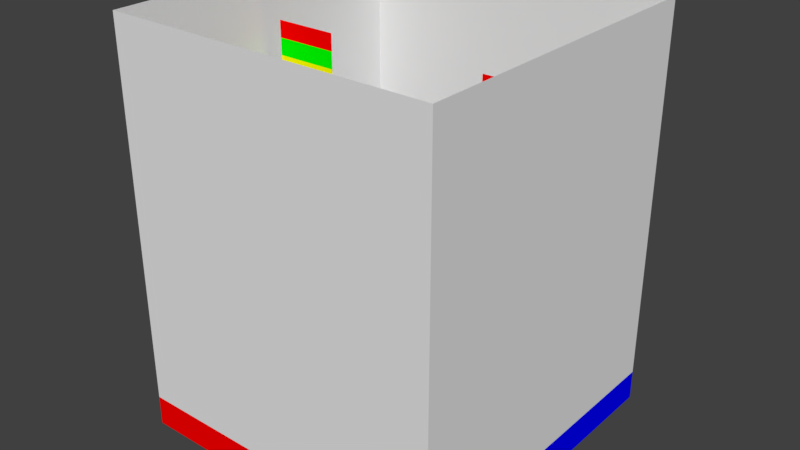# Source: OSRuth2_hud_01_parts.blend  (saved by Blender 2.79.0; exported with 4.5.12 LTS)
import bpy
from mathutils import Matrix  # noqa: F401  (used for matrix-valued properties, if any)

bpy.ops.wm.read_factory_settings(use_empty=True)
scene = bpy.context.scene
scene.name = 'Scene'

# ---- collections
col_collection_1 = bpy.data.collections.new('Collection 1'); scene.collection.children.link(col_collection_1)
col_collection_1.hide_render = True
col_collection_1.hide_viewport = True
col_collection_2 = bpy.data.collections.new('Collection 2'); scene.collection.children.link(col_collection_2)

# ---- images (referenced by path relative to the original .blend; pixels are not part of the script)
import os
ASSET_DIR = os.environ.get("B2B_ASSET_DIR", "")  # directory of the original .blend (textures are referenced by path, not embedded)
HERE = os.path.dirname(os.path.abspath(__file__))  # packed textures are extracted next to this script under _unpacked/

def load_image(name, relpath, width, height, colorspace="sRGB"):
    """Load a texture the original file referenced (path relative to the .blend, or extracted next to this script)."""
    p = next((c for c in (os.path.join(HERE, relpath), os.path.join(ASSET_DIR, relpath)) if relpath and os.path.exists(c)), "")
    if p:
        img = bpy.data.images.load(p, check_existing=True)
        img.name = name
    else:  # same state as the original file: an image datablock whose file is absent (Cycles renders it pink)
        img = bpy.data.images.new(name, width, height)
        img.source = "FILE"
        img.filepath = "//" + (relpath or name)
    img.colorspace_settings.name = colorspace
    return img
img_r2hud_skin_slot512_jpg = load_image('r2HUD_skin_slot512.jpg', 'r2HUD_skin_slot512.jpg', 1024, 1024, 'sRGB')
img_r2hud_skin_applier_front_512_jpg = load_image('r2HUD_skin_applier_front_512.jpg', 'r2HUD_skin_applier_front_512.jpg', 1024, 1024, 'sRGB')
img_r2hud_skin_applier_512back_jpg = load_image('r2HUD_skin_applier_512back.jpg', 'r2HUD_skin_applier_512back.jpg', 1024, 1024, 'sRGB')

# ---- materials (node trees are filled in below, after node groups)
mat_mat_slot = bpy.data.materials.new('mat_slot')
mat_mat_slot.alpha_threshold = 0.0
mat_mat_slot.roughness = 0.5
mat_mat_front = bpy.data.materials.new('mat_front')
mat_mat_front.alpha_threshold = 0.0
mat_mat_front.diffuse_color = (1.0, 1.0, 1.0, 1.0)
mat_mat_front.roughness = 0.5
mat_mat_front.line_color = (0.0, 0.0, 0.0, 1.0)
mat_mat_back = bpy.data.materials.new('mat_back')
mat_mat_back.alpha_threshold = 0.0
mat_mat_back.roughness = 0.5
mat_mat_f1 = bpy.data.materials.new('mat_f1')
mat_mat_f1.alpha_threshold = 0.0
mat_mat_f1.diffuse_color = (1.0, 0.0, 0.0, 1.0)
mat_mat_f1.roughness = 0.5
mat_mat_f2 = bpy.data.materials.new('mat_f2')
mat_mat_f2.alpha_threshold = 0.0
mat_mat_f2.diffuse_color = (0.0, 1.0, 0.0, 1.0)
mat_mat_f2.roughness = 0.5
mat_mat_f3 = bpy.data.materials.new('mat_f3')
mat_mat_f3.alpha_threshold = 0.0
mat_mat_f3.diffuse_color = (1.0, 1.0, 0.0, 1.0)
mat_mat_f3.roughness = 0.5
mat_mat_f4 = bpy.data.materials.new('mat_f4')
mat_mat_f4.alpha_threshold = 0.0
mat_mat_f4.diffuse_color = (0.0, 0.0, 1.0, 1.0)
mat_mat_f4.roughness = 0.5
mat_mat_f5 = bpy.data.materials.new('mat_f5')
mat_mat_f5.alpha_threshold = 0.0
mat_mat_f5.diffuse_color = (1.0, 0.5029, 0.0, 1.0)
mat_mat_f5.roughness = 0.5
mat_mat_f6 = bpy.data.materials.new('mat_f6')
mat_mat_f6.alpha_threshold = 0.0
mat_mat_f6.diffuse_color = (1.0, 0.0, 0.5029, 1.0)
mat_mat_f6.roughness = 0.5
mat_mat_f7 = bpy.data.materials.new('mat_f7')
mat_mat_f7.alpha_threshold = 0.0
mat_mat_f7.diffuse_color = (0.0, 1.0, 1.0, 1.0)
mat_mat_f7.roughness = 0.5
mat_mat_f8 = bpy.data.materials.new('mat_f8')
mat_mat_f8.alpha_threshold = 0.0
mat_mat_f8.diffuse_color = (0.2502, 0.0, 1.0, 1.0)
mat_mat_f8.roughness = 0.5

# ---- material node trees
mat_mat_slot.use_nodes = True; mat_mat_slot.node_tree.nodes.clear()
_N = mat_mat_slot.node_tree.nodes; _L = mat_mat_slot.node_tree.links
n0 = _N.new('ShaderNodeOutputMaterial'); n0.name = 'Material Output'; n0.location = (300, 300)
n1 = _N.new('ShaderNodeBsdfDiffuse'); n1.name = 'Diffuse BSDF'; n1.location = (10, 300)
n2 = _N.new('ShaderNodeTexImage'); n2.name = 'Image Texture'; n2.location = (-234, 360)
n2.width = 140
n2.image = img_r2hud_skin_slot512_jpg
_L.new(n1.outputs[0], n0.inputs[0])
n0.is_active_output = True
mat_mat_front.use_nodes = True; mat_mat_front.node_tree.nodes.clear()
_N = mat_mat_front.node_tree.nodes; _L = mat_mat_front.node_tree.links
n0 = _N.new('ShaderNodeOutputMaterial'); n0.name = 'Material Output'; n0.location = (300, 300)
n1 = _N.new('ShaderNodeBsdfDiffuse'); n1.name = 'Diffuse BSDF'; n1.location = (10, 300)
n1.inputs[0].default_value = (1.0, 1.0, 1.0, 1.0)
n2 = _N.new('ShaderNodeTexImage'); n2.name = 'Image Texture'; n2.location = (-234, 360)
n2.width = 140
n2.image = img_r2hud_skin_applier_front_512_jpg
_L.new(n1.outputs[0], n0.inputs[0])
n0.is_active_output = True
mat_mat_back.use_nodes = True; mat_mat_back.node_tree.nodes.clear()
_N = mat_mat_back.node_tree.nodes; _L = mat_mat_back.node_tree.links
n0 = _N.new('ShaderNodeOutputMaterial'); n0.name = 'Material Output'; n0.location = (300, 300)
n1 = _N.new('ShaderNodeBsdfDiffuse'); n1.name = 'Diffuse BSDF'; n1.location = (10, 300)
n2 = _N.new('ShaderNodeTexImage'); n2.name = 'Image Texture'; n2.location = (-234, 360)
n2.width = 140
n2.image = img_r2hud_skin_applier_512back_jpg
_L.new(n1.outputs[0], n0.inputs[0])
n0.is_active_output = True
mat_mat_f1.use_nodes = True; mat_mat_f1.node_tree.nodes.clear()
_N = mat_mat_f1.node_tree.nodes; _L = mat_mat_f1.node_tree.links
n0 = _N.new('ShaderNodeOutputMaterial'); n0.name = 'Material Output'; n0.location = (300, 300)
n1 = _N.new('ShaderNodeBsdfDiffuse'); n1.name = 'Diffuse BSDF'; n1.location = (10, 300)
n1.inputs[0].default_value = (1.0, 0.0, 0.0, 1.0)
_L.new(n1.outputs[0], n0.inputs[0])
n0.is_active_output = True
mat_mat_f2.use_nodes = True; mat_mat_f2.node_tree.nodes.clear()
_N = mat_mat_f2.node_tree.nodes; _L = mat_mat_f2.node_tree.links
n0 = _N.new('ShaderNodeOutputMaterial'); n0.name = 'Material Output'; n0.location = (300, 300)
n1 = _N.new('ShaderNodeBsdfDiffuse'); n1.name = 'Diffuse BSDF'; n1.location = (10, 300)
n1.inputs[0].default_value = (0.0, 1.0, 0.0, 1.0)
_L.new(n1.outputs[0], n0.inputs[0])
n0.is_active_output = True
mat_mat_f3.use_nodes = True; mat_mat_f3.node_tree.nodes.clear()
_N = mat_mat_f3.node_tree.nodes; _L = mat_mat_f3.node_tree.links
n0 = _N.new('ShaderNodeOutputMaterial'); n0.name = 'Material Output'; n0.location = (300, 300)
n1 = _N.new('ShaderNodeBsdfDiffuse'); n1.name = 'Diffuse BSDF'; n1.location = (10, 300)
n1.inputs[0].default_value = (1.0, 1.0, 0.0, 1.0)
_L.new(n1.outputs[0], n0.inputs[0])
n0.is_active_output = True
mat_mat_f4.use_nodes = True; mat_mat_f4.node_tree.nodes.clear()
_N = mat_mat_f4.node_tree.nodes; _L = mat_mat_f4.node_tree.links
n0 = _N.new('ShaderNodeOutputMaterial'); n0.name = 'Material Output'; n0.location = (300, 300)
n1 = _N.new('ShaderNodeBsdfDiffuse'); n1.name = 'Diffuse BSDF'; n1.location = (10, 300)
n1.inputs[0].default_value = (0.0, 0.0, 1.0, 1.0)
_L.new(n1.outputs[0], n0.inputs[0])
n0.is_active_output = True
mat_mat_f5.use_nodes = True; mat_mat_f5.node_tree.nodes.clear()
_N = mat_mat_f5.node_tree.nodes; _L = mat_mat_f5.node_tree.links
n0 = _N.new('ShaderNodeOutputMaterial'); n0.name = 'Material Output'; n0.location = (300, 300)
n1 = _N.new('ShaderNodeBsdfDiffuse'); n1.name = 'Diffuse BSDF'; n1.location = (10, 300)
n1.inputs[0].default_value = (1.0, 0.5, 0.0, 1.0)
_L.new(n1.outputs[0], n0.inputs[0])
n0.is_active_output = True
mat_mat_f6.use_nodes = True; mat_mat_f6.node_tree.nodes.clear()
_N = mat_mat_f6.node_tree.nodes; _L = mat_mat_f6.node_tree.links
n0 = _N.new('ShaderNodeOutputMaterial'); n0.name = 'Material Output'; n0.location = (300, 300)
n1 = _N.new('ShaderNodeBsdfDiffuse'); n1.name = 'Diffuse BSDF'; n1.location = (10, 300)
n1.inputs[0].default_value = (1.0, 0.0, 0.5, 1.0)
_L.new(n1.outputs[0], n0.inputs[0])
n0.is_active_output = True
mat_mat_f7.use_nodes = True; mat_mat_f7.node_tree.nodes.clear()
_N = mat_mat_f7.node_tree.nodes; _L = mat_mat_f7.node_tree.links
n0 = _N.new('ShaderNodeOutputMaterial'); n0.name = 'Material Output'; n0.location = (300, 300)
n1 = _N.new('ShaderNodeBsdfDiffuse'); n1.name = 'Diffuse BSDF'; n1.location = (10, 300)
n1.inputs[0].default_value = (1.657e-07, 1.0, 1.0, 1.0)
_L.new(n1.outputs[0], n0.inputs[0])
n0.is_active_output = True
mat_mat_f8.use_nodes = True; mat_mat_f8.node_tree.nodes.clear()
_N = mat_mat_f8.node_tree.nodes; _L = mat_mat_f8.node_tree.links
n0 = _N.new('ShaderNodeOutputMaterial'); n0.name = 'Material Output'; n0.location = (300, 300)
n1 = _N.new('ShaderNodeBsdfDiffuse'); n1.name = 'Diffuse BSDF'; n1.location = (10, 300)
n1.inputs[0].default_value = (0.25, 0.0, 1.0, 1.0)
_L.new(n1.outputs[0], n0.inputs[0])
n0.is_active_output = True

# ---- world
world_world = bpy.data.worlds.new('World'); scene.world = world_world
world_world.color = (0.05088, 0.05088, 0.05088)
world_world.use_sun_shadow = False
world_world.sun_shadow_jitter_overblur = 0.0
world_world.cycles.sampling_method = 'MANUAL'

# ---- meshes
me_cube_063 = bpy.data.meshes.new('Cube.063')
me_cube_063.from_pydata([(0.001332, -0.305, 0.1314), (0.001332, -0.305, 0.3691), (0.001332, -0.5659, 0.1314), (0.001332, -0.5659, 0.3691)], [], [(1, 0, 2, 3)])
_uv = me_cube_063.uv_layers.new(name='UVMap')
_uv.uv.foreach_set('vector', [0.0, 0.0, 1.0, 0.0, 1.0, 1.0, 0.0, 1.0])
me_cube_063.materials.append(mat_mat_slot)
me_cube_063.use_remesh_preserve_volume = False
me_cube_063.use_remesh_preserve_attributes = False
me_cube_063.use_mirror_vertex_groups = False
me_cube_063.update()
me_cube_062 = bpy.data.meshes.new('Cube.062')
me_cube_062.from_pydata([(0.001332, -0.04415, 0.1314), (0.001332, -0.04415, 0.3691), (0.001332, -0.305, 0.1314), (0.001332, -0.305, 0.3691)], [], [(1, 0, 2, 3)])
_uv = me_cube_062.uv_layers.new(name='UVMap')
_uv.uv.foreach_set('vector', [0.0, 0.0, 1.0, 0.0, 1.0, 1.0, 0.0, 1.0])
me_cube_062.materials.append(mat_mat_slot)
me_cube_062.use_remesh_preserve_volume = False
me_cube_062.use_remesh_preserve_attributes = False
me_cube_062.use_mirror_vertex_groups = False
me_cube_062.update()
me_cube_061 = bpy.data.meshes.new('Cube.061')
me_cube_061.from_pydata([(0.001332, -0.5659, 0.3691), (0.001332, -0.5659, 0.6068), (0.001332, -0.8268, 0.3691), (0.001332, -0.8268, 0.6068)], [], [(1, 0, 2, 3)])
_uv = me_cube_061.uv_layers.new(name='UVMap')
_uv.uv.foreach_set('vector', [0.0, 0.0, 1.0, 0.0, 1.0, 1.0, 0.0, 1.0])
me_cube_061.materials.append(mat_mat_slot)
me_cube_061.use_remesh_preserve_volume = False
me_cube_061.use_remesh_preserve_attributes = False
me_cube_061.use_mirror_vertex_groups = False
me_cube_061.update()
me_cube_060 = bpy.data.meshes.new('Cube.060')
me_cube_060.from_pydata([(0.001332, -0.305, 0.3691), (0.001332, -0.305, 0.6068), (0.001332, -0.5659, 0.3691), (0.001332, -0.5659, 0.6068)], [], [(1, 0, 2, 3)])
_uv = me_cube_060.uv_layers.new(name='UVMap')
_uv.uv.foreach_set('vector', [0.0, 0.0, 1.0, 0.0, 1.0, 1.0, 0.0, 1.0])
me_cube_060.materials.append(mat_mat_slot)
me_cube_060.use_remesh_preserve_volume = False
me_cube_060.use_remesh_preserve_attributes = False
me_cube_060.use_mirror_vertex_groups = False
me_cube_060.update()
me_cube_059 = bpy.data.meshes.new('Cube.059')
me_cube_059.from_pydata([(0.001332, -0.04415, 0.3691), (0.001332, -0.04415, 0.6068), (0.001332, -0.305, 0.3691), (0.001332, -0.305, 0.6068)], [], [(1, 0, 2, 3)])
_uv = me_cube_059.uv_layers.new(name='UVMap')
_uv.uv.foreach_set('vector', [0.0, 0.0, 1.0, 0.0, 1.0, 1.0, 0.0, 1.0])
me_cube_059.materials.append(mat_mat_slot)
me_cube_059.use_remesh_preserve_volume = False
me_cube_059.use_remesh_preserve_attributes = False
me_cube_059.use_mirror_vertex_groups = False
me_cube_059.update()
me_cube_058 = bpy.data.meshes.new('Cube.058')
me_cube_058.from_pydata([(0.001332, -0.5659, 0.6068), (0.001332, -0.5659, 0.8445), (0.001332, -0.8268, 0.6068), (0.001332, -0.8268, 0.8445)], [], [(1, 0, 2, 3)])
_uv = me_cube_058.uv_layers.new(name='UVMap')
_uv.uv.foreach_set('vector', [0.0, 0.0, 1.0, 0.0, 1.0, 1.0, 0.0, 1.0])
me_cube_058.materials.append(mat_mat_slot)
me_cube_058.use_remesh_preserve_volume = False
me_cube_058.use_remesh_preserve_attributes = False
me_cube_058.use_mirror_vertex_groups = False
me_cube_058.update()
me_cube_057 = bpy.data.meshes.new('Cube.057')
me_cube_057.from_pydata([(0.001332, -0.305, 0.6068), (0.001332, -0.305, 0.8445), (0.001332, -0.5659, 0.6068), (0.001332, -0.5659, 0.8445)], [], [(1, 0, 2, 3)])
_uv = me_cube_057.uv_layers.new(name='UVMap')
_uv.uv.foreach_set('vector', [0.0, 0.0, 1.0, 0.0, 1.0, 1.0, 0.0, 1.0])
me_cube_057.materials.append(mat_mat_slot)
me_cube_057.use_remesh_preserve_volume = False
me_cube_057.use_remesh_preserve_attributes = False
me_cube_057.use_mirror_vertex_groups = False
me_cube_057.update()
me_cube_056 = bpy.data.meshes.new('Cube.056')
me_cube_056.from_pydata([(0.001332, -0.04415, 0.6068), (0.001332, -0.04415, 0.8445), (0.001332, -0.305, 0.6068), (0.001332, -0.305, 0.8445)], [], [(1, 0, 2, 3)])
_uv = me_cube_056.uv_layers.new(name='UVMap')
_uv.uv.foreach_set('vector', [0.0, 0.0, 1.0, 0.0, 1.0, 1.0, 0.0, 1.0])
me_cube_056.materials.append(mat_mat_slot)
me_cube_056.use_remesh_preserve_volume = False
me_cube_056.use_remesh_preserve_attributes = False
me_cube_056.use_mirror_vertex_groups = False
me_cube_056.update()
me_cube_055 = bpy.data.meshes.new('Cube.055')
me_cube_055.from_pydata([(0.001332, -0.5659, 0.8445), (0.001332, -0.5659, 1.082), (0.001332, -0.8268, 0.8445), (0.001332, -0.8268, 1.082)], [], [(1, 0, 2, 3)])
_uv = me_cube_055.uv_layers.new(name='UVMap')
_uv.uv.foreach_set('vector', [0.0, 0.0, 1.0, 0.0, 1.0, 1.0, 0.0, 1.0])
me_cube_055.materials.append(mat_mat_slot)
me_cube_055.use_remesh_preserve_volume = False
me_cube_055.use_remesh_preserve_attributes = False
me_cube_055.use_mirror_vertex_groups = False
me_cube_055.update()
me_cube_054 = bpy.data.meshes.new('Cube.054')
me_cube_054.from_pydata([(0.001332, -0.305, 0.8445), (0.001332, -0.305, 1.082), (0.001332, -0.5659, 0.8445), (0.001332, -0.5659, 1.082)], [], [(1, 0, 2, 3)])
_uv = me_cube_054.uv_layers.new(name='UVMap')
_uv.uv.foreach_set('vector', [0.0, 0.0, 1.0, 0.0, 1.0, 1.0, 0.0, 1.0])
me_cube_054.materials.append(mat_mat_slot)
me_cube_054.use_remesh_preserve_volume = False
me_cube_054.use_remesh_preserve_attributes = False
me_cube_054.use_mirror_vertex_groups = False
me_cube_054.update()
me_cube_053 = bpy.data.meshes.new('Cube.053')
me_cube_053.from_pydata([(0.001332, -0.04415, 0.8445), (0.001332, -0.04415, 1.082), (0.001332, -0.305, 0.8445), (0.001332, -0.305, 1.082)], [], [(1, 0, 2, 3)])
_uv = me_cube_053.uv_layers.new(name='UVMap')
_uv.uv.foreach_set('vector', [0.0, 0.0, 1.0, 0.0, 1.0, 1.0, 0.0, 1.0])
me_cube_053.materials.append(mat_mat_slot)
me_cube_053.use_remesh_preserve_volume = False
me_cube_053.use_remesh_preserve_attributes = False
me_cube_053.use_mirror_vertex_groups = False
me_cube_053.update()
me_cube_052 = bpy.data.meshes.new('Cube.052')
me_cube_052.from_pydata([(0.001332, 0.3037, 0.1314), (0.001332, 0.3037, 0.3691), (0.001332, 0.04281, 0.1314), (0.001332, 0.04281, 0.3691)], [], [(1, 0, 2, 3)])
_uv = me_cube_052.uv_layers.new(name='UVMap')
_uv.uv.foreach_set('vector', [0.0, 0.0, 1.0, 0.0, 1.0, 1.0, 0.0, 1.0])
me_cube_052.materials.append(mat_mat_slot)
me_cube_052.use_remesh_preserve_volume = False
me_cube_052.use_remesh_preserve_attributes = False
me_cube_052.use_mirror_vertex_groups = False
me_cube_052.update()
me_cube_051 = bpy.data.meshes.new('Cube.051')
me_cube_051.from_pydata([(0.001332, 0.5645, 0.1314), (0.001332, 0.5645, 0.3691), (0.001332, 0.3037, 0.1314), (0.001332, 0.3037, 0.3691)], [], [(1, 0, 2, 3)])
_uv = me_cube_051.uv_layers.new(name='UVMap')
_uv.uv.foreach_set('vector', [0.0, 0.0, 1.0, 0.0, 1.0, 1.0, 0.0, 1.0])
me_cube_051.materials.append(mat_mat_slot)
me_cube_051.use_remesh_preserve_volume = False
me_cube_051.use_remesh_preserve_attributes = False
me_cube_051.use_mirror_vertex_groups = False
me_cube_051.update()
me_cube_050 = bpy.data.meshes.new('Cube.050')
me_cube_050.from_pydata([(0.001332, 0.8254, 0.1314), (0.001332, 0.8254, 0.3691), (0.001332, 0.5645, 0.1314), (0.001332, 0.5645, 0.3691)], [], [(1, 0, 2, 3)])
_uv = me_cube_050.uv_layers.new(name='UVMap')
_uv.uv.foreach_set('vector', [0.0, 0.0, 1.0, 0.0, 1.0, 1.0, 0.0, 1.0])
me_cube_050.materials.append(mat_mat_slot)
me_cube_050.use_remesh_preserve_volume = False
me_cube_050.use_remesh_preserve_attributes = False
me_cube_050.use_mirror_vertex_groups = False
me_cube_050.update()
me_cube_049 = bpy.data.meshes.new('Cube.049')
me_cube_049.from_pydata([(0.001332, 0.3037, 0.3691), (0.001332, 0.3037, 0.6068), (0.001332, 0.04281, 0.3691), (0.001332, 0.04281, 0.6068)], [], [(1, 0, 2, 3)])
_uv = me_cube_049.uv_layers.new(name='UVMap')
_uv.uv.foreach_set('vector', [0.0, 0.0, 1.0, 0.0, 1.0, 1.0, 0.0, 1.0])
me_cube_049.materials.append(mat_mat_slot)
me_cube_049.use_remesh_preserve_volume = False
me_cube_049.use_remesh_preserve_attributes = False
me_cube_049.use_mirror_vertex_groups = False
me_cube_049.update()
me_cube_048 = bpy.data.meshes.new('Cube.048')
me_cube_048.from_pydata([(0.001332, 0.5645, 0.3691), (0.001332, 0.5645, 0.6068), (0.001332, 0.3037, 0.3691), (0.001332, 0.3037, 0.6068)], [], [(1, 0, 2, 3)])
_uv = me_cube_048.uv_layers.new(name='UVMap')
_uv.uv.foreach_set('vector', [0.0, 0.0, 1.0, 0.0, 1.0, 1.0, 0.0, 1.0])
me_cube_048.materials.append(mat_mat_slot)
me_cube_048.use_remesh_preserve_volume = False
me_cube_048.use_remesh_preserve_attributes = False
me_cube_048.use_mirror_vertex_groups = False
me_cube_048.update()
me_cube_047 = bpy.data.meshes.new('Cube.047')
me_cube_047.from_pydata([(0.001332, 0.8254, 0.3691), (0.001332, 0.8254, 0.6068), (0.001332, 0.5645, 0.3691), (0.001332, 0.5645, 0.6068)], [], [(1, 0, 2, 3)])
_uv = me_cube_047.uv_layers.new(name='UVMap')
_uv.uv.foreach_set('vector', [0.0, 0.0, 1.0, 0.0, 1.0, 1.0, 0.0, 1.0])
me_cube_047.materials.append(mat_mat_slot)
me_cube_047.use_remesh_preserve_volume = False
me_cube_047.use_remesh_preserve_attributes = False
me_cube_047.use_mirror_vertex_groups = False
me_cube_047.update()
me_cube_046 = bpy.data.meshes.new('Cube.046')
me_cube_046.from_pydata([(0.001332, 0.3037, 0.6068), (0.001332, 0.3037, 0.8445), (0.001332, 0.04281, 0.6068), (0.001332, 0.04281, 0.8445)], [], [(1, 0, 2, 3)])
_uv = me_cube_046.uv_layers.new(name='UVMap')
_uv.uv.foreach_set('vector', [0.0, 0.0, 1.0, 0.0, 1.0, 1.0, 0.0, 1.0])
me_cube_046.materials.append(mat_mat_slot)
me_cube_046.use_remesh_preserve_volume = False
me_cube_046.use_remesh_preserve_attributes = False
me_cube_046.use_mirror_vertex_groups = False
me_cube_046.update()
me_cube_045 = bpy.data.meshes.new('Cube.045')
me_cube_045.from_pydata([(0.001332, 0.5645, 0.6068), (0.001332, 0.5645, 0.8445), (0.001332, 0.3037, 0.6068), (0.001332, 0.3037, 0.8445)], [], [(1, 0, 2, 3)])
_uv = me_cube_045.uv_layers.new(name='UVMap')
_uv.uv.foreach_set('vector', [0.0, 0.0, 1.0, 0.0, 1.0, 1.0, 0.0, 1.0])
me_cube_045.materials.append(mat_mat_slot)
me_cube_045.use_remesh_preserve_volume = False
me_cube_045.use_remesh_preserve_attributes = False
me_cube_045.use_mirror_vertex_groups = False
me_cube_045.update()
me_cube_044 = bpy.data.meshes.new('Cube.044')
me_cube_044.from_pydata([(0.001332, 0.8254, 0.6068), (0.001333, 0.8254, 0.8445), (0.001332, 0.5645, 0.6068), (0.001332, 0.5645, 0.8445)], [], [(1, 0, 2, 3)])
_uv = me_cube_044.uv_layers.new(name='UVMap')
_uv.uv.foreach_set('vector', [0.0, 0.0, 1.0, 0.0, 1.0, 1.0, 0.0, 1.0])
me_cube_044.materials.append(mat_mat_slot)
me_cube_044.use_remesh_preserve_volume = False
me_cube_044.use_remesh_preserve_attributes = False
me_cube_044.use_mirror_vertex_groups = False
me_cube_044.update()
me_cube_043 = bpy.data.meshes.new('Cube.043')
me_cube_043.from_pydata([(0.001332, 0.3037, 0.8445), (0.001332, 0.3037, 1.082), (0.001332, 0.04281, 0.8445), (0.001332, 0.04281, 1.082)], [], [(1, 0, 2, 3)])
_uv = me_cube_043.uv_layers.new(name='UVMap')
_uv.uv.foreach_set('vector', [0.0, 0.0, 1.0, 0.0, 1.0, 1.0, 0.0, 1.0])
me_cube_043.materials.append(mat_mat_slot)
me_cube_043.use_remesh_preserve_volume = False
me_cube_043.use_remesh_preserve_attributes = False
me_cube_043.use_mirror_vertex_groups = False
me_cube_043.update()
me_cube_042 = bpy.data.meshes.new('Cube.042')
me_cube_042.from_pydata([(0.001332, 0.5645, 0.8445), (0.001332, 0.5645, 1.082), (0.001332, 0.3037, 0.8445), (0.001332, 0.3037, 1.082)], [], [(1, 0, 2, 3)])
_uv = me_cube_042.uv_layers.new(name='UVMap')
_uv.uv.foreach_set('vector', [0.0, 0.0, 1.0, 0.0, 1.0, 1.0, 0.0, 1.0])
me_cube_042.materials.append(mat_mat_slot)
me_cube_042.use_remesh_preserve_volume = False
me_cube_042.use_remesh_preserve_attributes = False
me_cube_042.use_mirror_vertex_groups = False
me_cube_042.update()
me_cube_041 = bpy.data.meshes.new('Cube.041')
me_cube_041.from_pydata([(0.001333, 0.8254, 0.8445), (0.001333, 0.8254, 1.082), (0.001332, 0.5645, 0.8445), (0.001332, 0.5645, 1.082)], [], [(1, 0, 2, 3)])
_uv = me_cube_041.uv_layers.new(name='UVMap')
_uv.uv.foreach_set('vector', [0.0, 0.0, 1.0, 0.0, 1.0, 1.0, 0.0, 1.0])
me_cube_041.materials.append(mat_mat_slot)
me_cube_041.use_remesh_preserve_volume = False
me_cube_041.use_remesh_preserve_attributes = False
me_cube_041.use_mirror_vertex_groups = False
me_cube_041.update()
me_cube_040 = bpy.data.meshes.new('Cube.040')
me_cube_040.from_pydata([(0.001332, -0.5659, 0.1314), (0.001332, -0.5659, 0.3691), (0.001332, -0.8268, 0.1314), (0.001332, -0.8268, 0.3691)], [], [(1, 0, 2, 3)])
_uv = me_cube_040.uv_layers.new(name='UVMap')
_uv.uv.foreach_set('vector', [0.0, 0.0, 1.0, 0.0, 1.0, 1.0, 0.0, 1.0])
me_cube_040.materials.append(mat_mat_slot)
me_cube_040.use_remesh_preserve_volume = False
me_cube_040.use_remesh_preserve_attributes = False
me_cube_040.use_mirror_vertex_groups = False
me_cube_040.update()
me_cube_011 = bpy.data.meshes.new('Cube.011')
me_cube_011.from_pydata([(0.001332, -1.001, 0.01254), (0.001332, 0.9993, 0.01254), (0.04416, 0.9993, 0.01254), (0.04416, -1.001, 0.01254), (0.001331, -1.001, 1.379), (0.001333, 0.9993, 1.379), (0.04416, 0.9993, 1.379), (0.04416, -1.001, 1.379), (0.001332, -0.9137, 0.01254), (0.001332, -0.8268, 0.01254), (0.001332, -0.7398, 0.01254), (0.001332, -0.6528, 0.01254), (0.001332, -0.5659, 0.01254), (0.001332, -0.4789, 0.01254), (0.001332, -0.392, 0.01254), (0.001332, -0.305, 0.01254), (0.001332, -0.2181, 0.01254), (0.001332, -0.1311, 0.01254), (0.001332, -0.04415, 0.01254), (0.001332, 0.04281, 0.01254), (0.001332, 0.1298, 0.01254), (0.001332, 0.2167, 0.01254), (0.001332, 0.3037, 0.01254), (0.001332, 0.3906, 0.01254), (0.001332, 0.4776, 0.01254), (0.001332, 0.5645, 0.01254), (0.001332, 0.6515, 0.01254), (0.001332, 0.7385, 0.01254), (0.001332, 0.8254, 0.01254), (0.001332, 0.9124, 0.01254), (0.001332, -1.001, 0.07196), (0.001332, -1.001, 0.1314), (0.001332, -1.001, 0.1908), (0.001332, -1.001, 0.2502), (0.001332, -1.001, 0.3097), (0.001332, -1.001, 0.3691), (0.001332, -1.001, 0.4285), (0.001332, -1.001, 0.4879), (0.001332, -1.001, 0.5473), (0.001332, -1.001, 0.6068), (0.001332, -1.001, 0.6662), (0.001332, -1.001, 0.7256), (0.001332, -1.001, 0.785), (0.001332, -1.001, 0.8445), (0.001332, -1.001, 0.9039), (0.001332, -1.001, 0.9633), (0.001332, -1.001, 1.023), (0.001332, -1.001, 1.082), (0.001331, -1.001, 1.142), (0.001331, -1.001, 1.201), (0.001331, -1.001, 1.26), (0.001331, -1.001, 1.32), (0.001332, 0.9993, 0.07196), (0.001332, 0.9993, 0.1314), (0.001332, 0.9993, 0.1908), (0.001332, 0.9993, 0.2502), (0.001332, 0.9993, 0.3097), (0.001332, 0.9993, 0.3691), (0.001332, 0.9993, 0.4285), (0.001332, 0.9993, 0.4879), (0.001332, 0.9993, 0.5473), (0.001332, 0.9993, 0.6068), (0.001333, 0.9993, 0.6662), (0.001333, 0.9993, 0.7256), (0.001333, 0.9993, 0.785), (0.001333, 0.9993, 0.8445), (0.001333, 0.9993, 0.9039), (0.001333, 0.9993, 0.9633), (0.001333, 0.9993, 1.023), (0.001333, 0.9993, 1.082), (0.001333, 0.9993, 1.142), (0.001333, 0.9993, 1.201), (0.001333, 0.9993, 1.26), (0.001333, 0.9993, 1.32), (0.001331, -0.9137, 1.379), (0.001332, -0.8268, 1.379), (0.001332, -0.7398, 1.379), (0.001332, -0.6528, 1.379), (0.001332, -0.5659, 1.379), (0.001332, -0.4789, 1.379), (0.001332, -0.392, 1.379), (0.001332, -0.305, 1.379), (0.001332, -0.2181, 1.379), (0.001332, -0.1311, 1.379), (0.001332, -0.04415, 1.379), (0.001332, 0.04281, 1.379), (0.001332, 0.1298, 1.379), (0.001332, 0.2167, 1.379), (0.001332, 0.3037, 1.379), (0.001332, 0.3906, 1.379), (0.001332, 0.4776, 1.379), (0.001333, 0.5645, 1.379), (0.001333, 0.6515, 1.379), (0.001333, 0.7385, 1.379), (0.001333, 0.8254, 1.379), (0.001333, 0.9124, 1.379), (0.001332, 0.9124, 0.07196), (0.001332, 0.9124, 0.1314), (0.001332, 0.9124, 0.1908), (0.001332, 0.9124, 0.2502), (0.001332, 0.9124, 0.3097), (0.001332, 0.9124, 0.3691), (0.001332, 0.9124, 0.4285), (0.001332, 0.9124, 0.4879), (0.001332, 0.9124, 0.5473), (0.001332, 0.9124, 0.6068), (0.001332, 0.9124, 0.6662), (0.001332, 0.9124, 0.7256), (0.001333, 0.9124, 0.785), (0.001333, 0.9124, 0.8445), (0.001333, 0.9124, 0.9039), (0.001333, 0.9124, 0.9633), (0.001333, 0.9124, 1.023), (0.001333, 0.9124, 1.082), (0.001333, 0.9124, 1.142), (0.001333, 0.9124, 1.201), (0.001333, 0.9124, 1.26), (0.001333, 0.9124, 1.32), (0.001332, 0.8254, 0.07196), (0.001332, 0.8254, 0.1314), (0.001332, 0.8254, 0.1908), (0.001332, 0.8254, 0.2502), (0.001332, 0.8254, 0.3097), (0.001332, 0.8254, 0.3691), (0.001332, 0.8254, 0.4285), (0.001332, 0.8254, 0.4879), (0.001332, 0.8254, 0.5473), (0.001332, 0.8254, 0.6068), (0.001332, 0.8254, 0.6662), (0.001332, 0.8254, 0.7256), (0.001332, 0.8254, 0.785), (0.001333, 0.8254, 0.8445), (0.001333, 0.8254, 0.9039), (0.001333, 0.8254, 0.9633), (0.001333, 0.8254, 1.023), (0.001333, 0.8254, 1.082), (0.001333, 0.8254, 1.142), (0.001333, 0.8254, 1.201), (0.001333, 0.8254, 1.26), (0.001333, 0.8254, 1.32), (0.001332, 0.7385, 0.07196), (0.001332, 0.7385, 0.1314), (0.001333, 0.7385, 1.082), (0.001333, 0.7385, 1.142), (0.001333, 0.7385, 1.201), (0.001333, 0.7385, 1.26), (0.001333, 0.7385, 1.32), (0.001332, 0.6515, 0.07196), (0.001332, 0.6515, 0.1314), (0.001333, 0.6515, 1.082), (0.001333, 0.6515, 1.142), (0.001333, 0.6515, 1.201), (0.001333, 0.6515, 1.26), (0.001333, 0.6515, 1.32), (0.001332, 0.5645, 0.07196), (0.001332, 0.5645, 0.1314), (0.001332, 0.5645, 1.082), (0.001332, 0.5645, 1.142), (0.001332, 0.5645, 1.201), (0.001333, 0.5645, 1.26), (0.001333, 0.5645, 1.32), (0.001332, 0.4776, 0.07196), (0.001332, 0.4776, 0.1314), (0.001332, 0.4776, 1.082), (0.001332, 0.4776, 1.142), (0.001332, 0.4776, 1.201), (0.001332, 0.4776, 1.26), (0.001332, 0.4776, 1.32), (0.001332, 0.3906, 0.07196), (0.001332, 0.3906, 0.1314), (0.001332, 0.3906, 1.082), (0.001332, 0.3906, 1.142), (0.001332, 0.3906, 1.201), (0.001332, 0.3906, 1.26), (0.001332, 0.3906, 1.32), (0.001332, 0.3037, 0.07196), (0.001332, 0.3037, 0.1314), (0.001332, 0.3037, 1.082), (0.001332, 0.3037, 1.142), (0.001332, 0.3037, 1.201), (0.001332, 0.3037, 1.26), (0.001332, 0.3037, 1.32), (0.001332, 0.2167, 0.07196), (0.001332, 0.2167, 0.1314), (0.001332, 0.2167, 1.082), (0.001332, 0.2167, 1.142), (0.001332, 0.2167, 1.201), (0.001332, 0.2167, 1.26), (0.001332, 0.2167, 1.32), (0.001332, 0.1298, 0.07196), (0.001332, 0.1298, 0.1314), (0.001332, 0.1298, 1.082), (0.001332, 0.1298, 1.142), (0.001332, 0.1298, 1.201), (0.001332, 0.1298, 1.26), (0.001332, 0.1298, 1.32), (0.001332, 0.04281, 0.07196), (0.001332, 0.04281, 0.1314), (0.001332, 0.04281, 0.1908), (0.001332, 0.04281, 0.2502), (0.001332, 0.04281, 0.3097), (0.001332, 0.04281, 0.3691), (0.001332, 0.04281, 0.4285), (0.001332, 0.04281, 0.4879), (0.001332, 0.04281, 0.5473), (0.001332, 0.04281, 0.6068), (0.001332, 0.04281, 0.6662), (0.001332, 0.04281, 0.7256), (0.001332, 0.04281, 0.785), (0.001332, 0.04281, 0.8445), (0.001332, 0.04281, 0.9039), (0.001332, 0.04281, 0.9633), (0.001332, 0.04281, 1.023), (0.001332, 0.04281, 1.082), (0.001332, 0.04281, 1.142), (0.001332, 0.04281, 1.201), (0.001332, 0.04281, 1.26), (0.001332, 0.04281, 1.32), (0.001332, -0.04415, 0.07196), (0.001332, -0.04415, 0.1314), (0.001332, -0.04415, 0.1908), (0.001332, -0.04415, 0.2502), (0.001332, -0.04415, 0.3097), (0.001332, -0.04415, 0.3691), (0.001332, -0.04415, 0.4285), (0.001332, -0.04415, 0.4879), (0.001332, -0.04415, 0.5473), (0.001332, -0.04415, 0.6068), (0.001332, -0.04415, 0.6662), (0.001332, -0.04415, 0.7256), (0.001332, -0.04415, 0.785), (0.001332, -0.04415, 0.8445), (0.001332, -0.04415, 0.9039), (0.001332, -0.04415, 0.9633), (0.001332, -0.04415, 1.023), (0.001332, -0.04415, 1.082), (0.001332, -0.04415, 1.142), (0.001332, -0.04415, 1.201), (0.001332, -0.04415, 1.26), (0.001332, -0.04415, 1.32), (0.001332, -0.1311, 0.07196), (0.001332, -0.1311, 0.1314), (0.001332, -0.1311, 1.082), (0.001332, -0.1311, 1.142), (0.001332, -0.1311, 1.201), (0.001332, -0.1311, 1.26), (0.001332, -0.1311, 1.32), (0.001332, -0.2181, 0.07196), (0.001332, -0.2181, 0.1314), (0.001332, -0.2181, 1.082), (0.001332, -0.2181, 1.142), (0.001332, -0.2181, 1.201), (0.001332, -0.2181, 1.26), (0.001332, -0.2181, 1.32), (0.001332, -0.305, 0.07196), (0.001332, -0.305, 0.1314), (0.001332, -0.305, 1.082), (0.001332, -0.305, 1.142), (0.001332, -0.305, 1.201), (0.001332, -0.305, 1.26), (0.001332, -0.305, 1.32), (0.001332, -0.392, 0.07196), (0.001332, -0.392, 0.1314), (0.001332, -0.392, 1.082), (0.001332, -0.392, 1.142), (0.001332, -0.392, 1.201), (0.001332, -0.392, 1.26), (0.001332, -0.392, 1.32), (0.001332, -0.4789, 0.07196), (0.001332, -0.4789, 0.1314), (0.001332, -0.4789, 1.082), (0.001332, -0.4789, 1.142), (0.001332, -0.4789, 1.201), (0.001332, -0.4789, 1.26), (0.001332, -0.4789, 1.32), (0.001332, -0.5659, 0.07196), (0.001332, -0.5659, 0.1314), (0.001332, -0.5659, 1.082), (0.001332, -0.5659, 1.142), (0.001332, -0.5659, 1.201), (0.001332, -0.5659, 1.26), (0.001332, -0.5659, 1.32), (0.001332, -0.6528, 0.07196), (0.001332, -0.6528, 0.1314), (0.001332, -0.6528, 1.082), (0.001332, -0.6528, 1.142), (0.001332, -0.6528, 1.201), (0.001332, -0.6528, 1.26), (0.001332, -0.6528, 1.32), (0.001332, -0.7398, 0.07196), (0.001332, -0.7398, 0.1314), (0.001332, -0.7398, 1.082), (0.001332, -0.7398, 1.142), (0.001332, -0.7398, 1.201), (0.001332, -0.7398, 1.26), (0.001332, -0.7398, 1.32), (0.001332, -0.8268, 0.07196), (0.001332, -0.8268, 0.1314), (0.001332, -0.8268, 0.1908), (0.001332, -0.8268, 0.2502), (0.001332, -0.8268, 0.3097), (0.001332, -0.8268, 0.3691), (0.001332, -0.8268, 0.4285), (0.001332, -0.8268, 0.4879), (0.001332, -0.8268, 0.5473), (0.001332, -0.8268, 0.6068), (0.001332, -0.8268, 0.6662), (0.001332, -0.8268, 0.7256), (0.001332, -0.8268, 0.785), (0.001332, -0.8268, 0.8445), (0.001332, -0.8268, 0.9039), (0.001332, -0.8268, 0.9633), (0.001332, -0.8268, 1.023), (0.001332, -0.8268, 1.082), (0.001332, -0.8268, 1.142), (0.001332, -0.8268, 1.201), (0.001332, -0.8268, 1.26), (0.001332, -0.8268, 1.32), (0.001332, -0.9137, 0.07196), (0.001332, -0.9137, 0.1314), (0.001332, -0.9137, 0.1908), (0.001332, -0.9137, 0.2502), (0.001332, -0.9137, 0.3097), (0.001332, -0.9137, 0.3691), (0.001332, -0.9137, 0.4285), (0.001332, -0.9137, 0.4879), (0.001332, -0.9137, 0.5473), (0.001332, -0.9137, 0.6068), (0.001332, -0.9137, 0.6662), (0.001332, -0.9137, 0.7256), (0.001332, -0.9137, 0.785), (0.001332, -0.9137, 0.8445), (0.001332, -0.9137, 0.9039), (0.001332, -0.9137, 0.9633), (0.001332, -0.9137, 1.023), (0.001332, -0.9137, 1.082), (0.001332, -0.9137, 1.142), (0.001332, -0.9137, 1.201), (0.001332, -0.9137, 1.26), (0.001331, -0.9137, 1.32)], [], [(0, 8, 9, 10, 11, 12, 13, 14, 15, 16, 17, 18, 19, 20, 21, 22, 23, 24, 25, 26, 27, 28, 29, 1, 2, 3), (4, 7, 6, 5, 95, 94, 93, 92, 91, 90, 89, 88, 87, 86, 85, 84, 83, 82, 81, 80, 79, 78, 77, 76, 75, 74), (1, 52, 53, 54, 55, 56, 57, 58, 59, 60, 61, 62, 63, 64, 65, 66, 67, 68, 69, 70, 71, 72, 73, 5, 6, 2), (2, 6, 7, 3), (4, 51, 50, 49, 48, 47, 46, 45, 44, 43, 42, 41, 40, 39, 38, 37, 36, 35, 34, 33, 32, 31, 30, 0, 3, 7), (339, 51, 4, 74), (73, 117, 95, 5), (117, 139, 94, 95), (139, 146, 93, 94), (146, 153, 92, 93), (153, 160, 91, 92), (160, 167, 90, 91), (167, 174, 89, 90), (174, 181, 88, 89), (181, 188, 87, 88), (188, 195, 86, 87), (195, 217, 85, 86), (217, 239, 84, 85), (239, 246, 83, 84), (246, 253, 82, 83), (253, 260, 81, 82), (260, 267, 80, 81), (267, 274, 79, 80), (274, 281, 78, 79), (281, 288, 77, 78), (288, 295, 76, 77), (295, 317, 75, 76), (317, 339, 74, 75), (1, 29, 96, 52), (52, 96, 97, 53), (53, 97, 98, 54), (54, 98, 99, 55), (55, 99, 100, 56), (56, 100, 101, 57), (57, 101, 102, 58), (58, 102, 103, 59), (59, 103, 104, 60), (60, 104, 105, 61), (61, 105, 106, 62), (62, 106, 107, 63), (63, 107, 108, 64), (64, 108, 109, 65), (65, 109, 110, 66), (66, 110, 111, 67), (67, 111, 112, 68), (68, 112, 113, 69), (69, 113, 114, 70), (70, 114, 115, 71), (71, 115, 116, 72), (72, 116, 117, 73), (29, 28, 118, 96), (96, 118, 119, 97), (97, 119, 120, 98), (98, 120, 121, 99), (99, 121, 122, 100), (100, 122, 123, 101), (101, 123, 124, 102), (102, 124, 125, 103), (103, 125, 126, 104), (104, 126, 127, 105), (105, 127, 128, 106), (106, 128, 129, 107), (107, 129, 130, 108), (108, 130, 131, 109), (109, 131, 132, 110), (110, 132, 133, 111), (111, 133, 134, 112), (112, 134, 135, 113), (113, 135, 136, 114), (114, 136, 137, 115), (115, 137, 138, 116), (116, 138, 139, 117), (28, 27, 140, 118), (118, 140, 141, 119), (135, 142, 143, 136), (136, 143, 144, 137), (137, 144, 145, 138), (138, 145, 146, 139), (27, 26, 147, 140), (140, 147, 148, 141), (142, 149, 150, 143), (143, 150, 151, 144), (144, 151, 152, 145), (145, 152, 153, 146), (26, 25, 154, 147), (147, 154, 155, 148), (149, 156, 157, 150), (150, 157, 158, 151), (151, 158, 159, 152), (152, 159, 160, 153), (25, 24, 161, 154), (154, 161, 162, 155), (156, 163, 164, 157), (157, 164, 165, 158), (158, 165, 166, 159), (159, 166, 167, 160), (24, 23, 168, 161), (161, 168, 169, 162), (163, 170, 171, 164), (164, 171, 172, 165), (165, 172, 173, 166), (166, 173, 174, 167), (23, 22, 175, 168), (168, 175, 176, 169), (170, 177, 178, 171), (171, 178, 179, 172), (172, 179, 180, 173), (173, 180, 181, 174), (22, 21, 182, 175), (175, 182, 183, 176), (177, 184, 185, 178), (178, 185, 186, 179), (179, 186, 187, 180), (180, 187, 188, 181), (21, 20, 189, 182), (182, 189, 190, 183), (184, 191, 192, 185), (185, 192, 193, 186), (186, 193, 194, 187), (187, 194, 195, 188), (20, 19, 196, 189), (189, 196, 197, 190), (191, 213, 214, 192), (192, 214, 215, 193), (193, 215, 216, 194), (194, 216, 217, 195), (19, 18, 218, 196), (196, 218, 219, 197), (197, 219, 220, 198), (198, 220, 221, 199), (199, 221, 222, 200), (200, 222, 223, 201), (201, 223, 224, 202), (202, 224, 225, 203), (203, 225, 226, 204), (204, 226, 227, 205), (205, 227, 228, 206), (206, 228, 229, 207), (207, 229, 230, 208), (208, 230, 231, 209), (209, 231, 232, 210), (210, 232, 233, 211), (211, 233, 234, 212), (212, 234, 235, 213), (213, 235, 236, 214), (214, 236, 237, 215), (215, 237, 238, 216), (216, 238, 239, 217), (18, 17, 240, 218), (218, 240, 241, 219), (235, 242, 243, 236), (236, 243, 244, 237), (237, 244, 245, 238), (238, 245, 246, 239), (17, 16, 247, 240), (240, 247, 248, 241), (242, 249, 250, 243), (243, 250, 251, 244), (244, 251, 252, 245), (245, 252, 253, 246), (16, 15, 254, 247), (247, 254, 255, 248), (249, 256, 257, 250), (250, 257, 258, 251), (251, 258, 259, 252), (252, 259, 260, 253), (15, 14, 261, 254), (254, 261, 262, 255), (256, 263, 264, 257), (257, 264, 265, 258), (258, 265, 266, 259), (259, 266, 267, 260), (14, 13, 268, 261), (261, 268, 269, 262), (263, 270, 271, 264), (264, 271, 272, 265), (265, 272, 273, 266), (266, 273, 274, 267), (13, 12, 275, 268), (268, 275, 276, 269), (270, 277, 278, 271), (271, 278, 279, 272), (272, 279, 280, 273), (273, 280, 281, 274), (12, 11, 282, 275), (275, 282, 283, 276), (277, 284, 285, 278), (278, 285, 286, 279), (279, 286, 287, 280), (280, 287, 288, 281), (11, 10, 289, 282), (282, 289, 290, 283), (284, 291, 292, 285), (285, 292, 293, 286), (286, 293, 294, 287), (287, 294, 295, 288), (10, 9, 296, 289), (289, 296, 297, 290), (291, 313, 314, 292), (292, 314, 315, 293), (293, 315, 316, 294), (294, 316, 317, 295), (9, 8, 318, 296), (296, 318, 319, 297), (297, 319, 320, 298), (298, 320, 321, 299), (299, 321, 322, 300), (300, 322, 323, 301), (301, 323, 324, 302), (302, 324, 325, 303), (303, 325, 326, 304), (304, 326, 327, 305), (305, 327, 328, 306), (306, 328, 329, 307), (307, 329, 330, 308), (308, 330, 331, 309), (309, 331, 332, 310), (310, 332, 333, 311), (311, 333, 334, 312), (312, 334, 335, 313), (313, 335, 336, 314), (314, 336, 337, 315), (315, 337, 338, 316), (316, 338, 339, 317), (8, 0, 30, 318), (318, 30, 31, 319), (319, 31, 32, 320), (320, 32, 33, 321), (321, 33, 34, 322), (322, 34, 35, 323), (323, 35, 36, 324), (324, 36, 37, 325), (325, 37, 38, 326), (326, 38, 39, 327), (327, 39, 40, 328), (328, 40, 41, 329), (329, 41, 42, 330), (330, 42, 43, 331), (331, 43, 44, 332), (332, 44, 45, 333), (333, 45, 46, 334), (334, 46, 47, 335), (335, 47, 48, 336), (336, 48, 49, 337), (337, 49, 50, 338), (338, 50, 51, 339)])
me_cube_011.polygons.foreach_set('material_index', [1, 1, 1, 1, 1, 0, 0, 0, 0, 0, 0, 0, 0, 0, 0, 0, 0, 0, 0, 0, 0, 0, 0, 0, 0, 0, 0, 0, 0, 0, 0, 0, 0, 0, 0, 0, 0, 0, 0, 0, 0, 0, 0, 0, 0, 0, 0, 0, 0, 0, 0, 0, 0, 0, 0, 0, 0, 0, 0, 0, 0, 0, 0, 0, 0, 0, 0, 0, 0, 0, 0, 0, 0, 0, 0, 0, 0, 0, 0, 0, 0, 0, 0, 0, 0, 0, 0, 0, 0, 0, 0, 0, 0, 0, 0, 0, 0, 0, 0, 0, 0, 0, 0, 0, 0, 0, 0, 0, 0, 0, 0, 0, 0, 0, 0, 0, 0, 0, 0, 0, 0, 0, 0, 0, 0, 0, 0, 0, 0, 0, 0, 0, 0, 0, 0, 0, 0, 0, 0, 0, 0, 0, 0, 0, 0, 0, 0, 0, 0, 0, 0, 0, 0, 0, 0, 0, 0, 0, 0, 0, 0, 0, 0, 0, 0, 0, 0, 0, 0, 0, 0, 0, 0, 0, 0, 0, 0, 0, 0, 0, 0, 0, 0, 0, 0, 0, 0, 0, 0, 0, 0, 0, 0, 0, 0, 0, 0, 0, 0, 0, 0, 0, 0, 0, 0, 0, 0, 0, 0, 0, 0, 0, 0, 0, 0, 0, 0, 0, 0, 0, 0, 0, 0, 0, 0, 0, 0, 0, 0, 0, 0, 0, 0, 0, 0, 0, 0, 0, 0, 0, 0, 0, 0, 0, 0, 0])
_uv = me_cube_011.uv_layers.new(name='UVMap')
_uv.uv.foreach_set('vector', [0.9833, 0.9365, 0.9789, 0.9365, 0.9745, 0.9365, 0.9701, 0.9365, 0.9658, 0.9365, 0.9614, 0.9365, 0.957, 0.9365, 0.9526, 0.9365, 0.9483, 0.9366, 0.9439, 0.9366, 0.9395, 0.9366, 0.9351, 0.9366, 0.9308, 0.9366, 0.9264, 0.9366, 0.922, 0.9366, 0.9176, 0.9366, 0.9133, 0.9366, 0.9089, 0.9366, 0.9045, 0.9366, 0.9001, 0.9366, 0.8957, 0.9366, 0.8914, 0.9366, 0.887, 0.9366, 0.8826, 0.9366, 0.9157, 0.9463, 0.9502, 0.9463, 0.8845, 0.8638, 0.9198, 0.8734, 0.9563, 0.8727, 0.9912, 0.8618, 0.9866, 0.8619, 0.9819, 0.862, 0.9773, 0.862, 0.9726, 0.8621, 0.968, 0.8622, 0.9634, 0.8623, 0.9587, 0.8624, 0.9541, 0.8625, 0.9494, 0.8626, 0.9448, 0.8626, 0.9402, 0.8627, 0.9355, 0.8628, 0.9309, 0.8629, 0.9262, 0.863, 0.9216, 0.8631, 0.917, 0.8632, 0.9123, 0.8633, 0.9077, 0.8633, 0.903, 0.8634, 0.8984, 0.8635, 0.8938, 0.8636, 0.8891, 0.8637, 0.9867, 0.966, 0.9821, 0.966, 0.9774, 0.9659, 0.9728, 0.9659, 0.9682, 0.9659, 0.9636, 0.9658, 0.959, 0.9658, 0.9544, 0.9657, 0.9498, 0.9657, 0.9451, 0.9656, 0.9405, 0.9656, 0.9359, 0.9655, 0.9313, 0.9655, 0.9267, 0.9654, 0.9221, 0.9654, 0.9174, 0.9653, 0.9128, 0.9653, 0.9082, 0.9652, 0.9036, 0.9652, 0.899, 0.9651, 0.8944, 0.9651, 0.8897, 0.965, 0.8851, 0.965, 0.8805, 0.9649, 0.9153, 0.9756, 0.9517, 0.9759, 0.9938, 0.009725, 0.9938, 0.735, 0.006201, 0.735, 0.006201, 0.009725, 0.9865, 0.8985, 0.982, 0.8984, 0.9775, 0.8984, 0.973, 0.8983, 0.9685, 0.8983, 0.964, 0.8982, 0.9595, 0.8982, 0.955, 0.8981, 0.9505, 0.898, 0.946, 0.898, 0.9416, 0.8979, 0.9371, 0.8979, 0.9326, 0.8978, 0.9281, 0.8978, 0.9236, 0.8977, 0.9191, 0.8977, 0.9146, 0.8976, 0.9101, 0.8976, 0.9056, 0.8975, 0.9011, 0.8974, 0.8967, 0.8974, 0.8922, 0.8973, 0.8877, 0.8973, 0.8832, 0.8972, 0.917, 0.9076, 0.9524, 0.908, 0.9527, 0.7062, 0.9961, 0.7062, 0.9961, 0.7381, 0.9527, 0.7381, 2.98e-08, 0.7062, 0.04331, 0.7062, 0.04331, 0.7381, 2.98e-08, 0.7381, 0.04331, 0.7062, 0.08661, 0.7062, 0.08661, 0.7381, 0.04331, 0.7381, 0.08661, 0.7062, 0.1299, 0.7062, 0.1299, 0.7381, 0.08661, 0.7381, 0.1299, 0.7062, 0.1732, 0.7062, 0.1732, 0.7381, 0.1299, 0.7381, 0.1732, 0.7062, 0.2165, 0.7062, 0.2165, 0.7381, 0.1732, 0.7381, 0.2165, 0.7062, 0.2598, 0.7062, 0.2598, 0.7381, 0.2165, 0.7381, 0.2598, 0.7062, 0.3031, 0.7062, 0.3031, 0.7381, 0.2598, 0.7381, 0.3031, 0.7062, 0.3465, 0.7062, 0.3465, 0.7381, 0.3031, 0.7381, 0.3465, 0.7062, 0.3898, 0.7062, 0.3898, 0.7381, 0.3465, 0.7381, 0.3898, 0.7062, 0.4331, 0.7062, 0.4331, 0.7381, 0.3898, 0.7381, 0.4331, 0.7062, 0.4764, 0.7062, 0.4764, 0.7381, 0.4331, 0.7381, 0.4764, 0.7062, 0.5197, 0.7062, 0.5197, 0.7381, 0.4764, 0.7381, 0.5197, 0.7062, 0.563, 0.7062, 0.563, 0.7381, 0.5197, 0.7381, 0.563, 0.7062, 0.6063, 0.7062, 0.6063, 0.7381, 0.563, 0.7381, 0.6063, 0.7062, 0.6496, 0.7062, 0.6496, 0.7381, 0.6063, 0.7381, 0.6496, 0.7062, 0.6929, 0.7062, 0.6929, 0.7381, 0.6496, 0.7381, 0.6929, 0.7062, 0.7362, 0.7062, 0.7362, 0.7381, 0.6929, 0.7381, 0.7362, 0.7062, 0.7795, 0.7062, 0.7795, 0.7381, 0.7362, 0.7381, 0.7795, 0.7062, 0.8228, 0.7062, 0.8228, 0.7381, 0.7795, 0.7381, 0.8228, 0.7062, 0.8661, 0.7062, 0.8661, 0.7381, 0.8228, 0.7381, 0.8661, 0.7062, 0.9094, 0.7062, 0.9094, 0.7381, 0.8661, 0.7381, 0.9094, 0.7062, 0.9527, 0.7062, 0.9527, 0.7381, 0.9094, 0.7381, 2.98e-08, 0.004013, 0.04331, 0.004013, 0.04331, 0.03593, 2.98e-08, 0.03593, 2.98e-08, 0.03593, 0.04331, 0.03593, 0.04331, 0.06785, 2.98e-08, 0.06785, 2.98e-08, 0.06785, 0.04331, 0.06785, 0.04331, 0.09977, 2.98e-08, 0.09977, 2.98e-08, 0.09977, 0.04331, 0.09977, 0.04331, 0.1317, 2.98e-08, 0.1317, 2.98e-08, 0.1317, 0.04331, 0.1317, 0.04331, 0.1636, 2.98e-08, 0.1636, 2.98e-08, 0.1636, 0.04331, 0.1636, 0.04331, 0.1955, 2.98e-08, 0.1955, 2.98e-08, 0.1955, 0.04331, 0.1955, 0.04331, 0.2274, 2.98e-08, 0.2274, 2.98e-08, 0.2274, 0.04331, 0.2274, 0.04331, 0.2594, 2.98e-08, 0.2594, 2.98e-08, 0.2594, 0.04331, 0.2594, 0.04331, 0.2913, 2.98e-08, 0.2913, 2.98e-08, 0.2913, 0.04331, 0.2913, 0.04331, 0.3232, 2.98e-08, 0.3232, 2.98e-08, 0.3232, 0.04331, 0.3232, 0.04331, 0.3551, 2.98e-08, 0.3551, 2.98e-08, 0.3551, 0.04331, 0.3551, 0.04331, 0.387, 2.98e-08, 0.387, 2.98e-08, 0.387, 0.04331, 0.387, 0.04331, 0.4189, 2.98e-08, 0.4189, 2.98e-08, 0.4189, 0.04331, 0.4189, 0.04331, 0.4509, 2.98e-08, 0.4509, 2.98e-08, 0.4509, 0.04331, 0.4509, 0.04331, 0.4828, 2.98e-08, 0.4828, 2.98e-08, 0.4828, 0.04331, 0.4828, 0.04331, 0.5147, 2.98e-08, 0.5147, 2.98e-08, 0.5147, 0.04331, 0.5147, 0.04331, 0.5466, 2.98e-08, 0.5466, 2.98e-08, 0.5466, 0.04331, 0.5466, 0.04331, 0.5785, 2.98e-08, 0.5785, 2.98e-08, 0.5785, 0.04331, 0.5785, 0.04331, 0.6104, 2.98e-08, 0.6104, 2.98e-08, 0.6104, 0.04331, 0.6104, 0.04331, 0.6424, 2.98e-08, 0.6424, 2.98e-08, 0.6424, 0.04331, 0.6424, 0.04331, 0.6743, 2.98e-08, 0.6743, 2.98e-08, 0.6743, 0.04331, 0.6743, 0.04331, 0.7062, 2.98e-08, 0.7062, 0.04331, 0.004013, 0.08661, 0.004013, 0.08661, 0.03593, 0.04331, 0.03593, 0.04331, 0.03593, 0.08661, 0.03593, 0.08661, 0.06785, 0.04331, 0.06785, 0.04331, 0.06785, 0.08661, 0.06785, 0.08661, 0.09977, 0.04331, 0.09977, 0.04331, 0.09977, 0.08661, 0.09977, 0.08661, 0.1317, 0.04331, 0.1317, 0.04331, 0.1317, 0.08661, 0.1317, 0.08661, 0.1636, 0.04331, 0.1636, 0.04331, 0.1636, 0.08661, 0.1636, 0.08661, 0.1955, 0.04331, 0.1955, 0.04331, 0.1955, 0.08661, 0.1955, 0.08661, 0.2274, 0.04331, 0.2274, 0.04331, 0.2274, 0.08661, 0.2274, 0.08661, 0.2594, 0.04331, 0.2594, 0.04331, 0.2594, 0.08661, 0.2594, 0.08661, 0.2913, 0.04331, 0.2913, 0.04331, 0.2913, 0.08661, 0.2913, 0.08661, 0.3232, 0.04331, 0.3232, 0.04331, 0.3232, 0.08661, 0.3232, 0.08661, 0.3551, 0.04331, 0.3551, 0.04331, 0.3551, 0.08661, 0.3551, 0.08661, 0.387, 0.04331, 0.387, 0.04331, 0.387, 0.08661, 0.387, 0.08661, 0.4189, 0.04331, 0.4189, 0.04331, 0.4189, 0.08661, 0.4189, 0.08661, 0.4509, 0.04331, 0.4509, 0.04331, 0.4509, 0.08661, 0.4509, 0.08661, 0.4828, 0.04331, 0.4828, 0.04331, 0.4828, 0.08661, 0.4828, 0.08661, 0.5147, 0.04331, 0.5147, 0.04331, 0.5147, 0.08661, 0.5147, 0.08661, 0.5466, 0.04331, 0.5466, 0.04331, 0.5466, 0.08661, 0.5466, 0.08661, 0.5785, 0.04331, 0.5785, 0.04331, 0.5785, 0.08661, 0.5785, 0.08661, 0.6104, 0.04331, 0.6104, 0.04331, 0.6104, 0.08661, 0.6104, 0.08661, 0.6424, 0.04331, 0.6424, 0.04331, 0.6424, 0.08661, 0.6424, 0.08661, 0.6743, 0.04331, 0.6743, 0.04331, 0.6743, 0.08661, 0.6743, 0.08661, 0.7062, 0.04331, 0.7062, 0.08661, 0.004013, 0.1299, 0.004013, 0.1299, 0.03593, 0.08661, 0.03593, 0.08661, 0.03593, 0.1299, 0.03593, 0.1299, 0.06785, 0.08661, 0.06785, 0.08661, 0.5785, 0.1299, 0.5785, 0.1299, 0.6104, 0.08661, 0.6104, 0.08661, 0.6104, 0.1299, 0.6104, 0.1299, 0.6424, 0.08661, 0.6424, 0.08661, 0.6424, 0.1299, 0.6424, 0.1299, 0.6743, 0.08661, 0.6743, 0.08661, 0.6743, 0.1299, 0.6743, 0.1299, 0.7062, 0.08661, 0.7062, 0.1299, 0.004013, 0.1732, 0.004013, 0.1732, 0.03593, 0.1299, 0.03593, 0.1299, 0.03593, 0.1732, 0.03593, 0.1732, 0.06785, 0.1299, 0.06785, 0.1299, 0.5785, 0.1732, 0.5785, 0.1732, 0.6104, 0.1299, 0.6104, 0.1299, 0.6104, 0.1732, 0.6104, 0.1732, 0.6424, 0.1299, 0.6424, 0.1299, 0.6424, 0.1732, 0.6424, 0.1732, 0.6743, 0.1299, 0.6743, 0.1299, 0.6743, 0.1732, 0.6743, 0.1732, 0.7062, 0.1299, 0.7062, 0.1732, 0.004013, 0.2165, 0.004013, 0.2165, 0.03593, 0.1732, 0.03593, 0.1732, 0.03593, 0.2165, 0.03593, 0.2165, 0.06785, 0.1732, 0.06785, 0.1732, 0.5785, 0.2165, 0.5785, 0.2165, 0.6104, 0.1732, 0.6104, 0.1732, 0.6104, 0.2165, 0.6104, 0.2165, 0.6424, 0.1732, 0.6424, 0.1732, 0.6424, 0.2165, 0.6424, 0.2165, 0.6743, 0.1732, 0.6743, 0.1732, 0.6743, 0.2165, 0.6743, 0.2165, 0.7062, 0.1732, 0.7062, 0.2165, 0.004013, 0.2598, 0.004013, 0.2598, 0.03593, 0.2165, 0.03593, 0.2165, 0.03593, 0.2598, 0.03593, 0.2598, 0.06785, 0.2165, 0.06785, 0.2165, 0.5785, 0.2598, 0.5785, 0.2598, 0.6104, 0.2165, 0.6104, 0.2165, 0.6104, 0.2598, 0.6104, 0.2598, 0.6424, 0.2165, 0.6424, 0.2165, 0.6424, 0.2598, 0.6424, 0.2598, 0.6743, 0.2165, 0.6743, 0.2165, 0.6743, 0.2598, 0.6743, 0.2598, 0.7062, 0.2165, 0.7062, 0.2598, 0.004013, 0.3031, 0.004013, 0.3031, 0.03593, 0.2598, 0.03593, 0.2598, 0.03593, 0.3031, 0.03593, 0.3031, 0.06785, 0.2598, 0.06785, 0.2598, 0.5785, 0.3031, 0.5785, 0.3031, 0.6104, 0.2598, 0.6104, 0.2598, 0.6104, 0.3031, 0.6104, 0.3031, 0.6424, 0.2598, 0.6424, 0.2598, 0.6424, 0.3031, 0.6424, 0.3031, 0.6743, 0.2598, 0.6743, 0.2598, 0.6743, 0.3031, 0.6743, 0.3031, 0.7062, 0.2598, 0.7062, 0.3031, 0.004013, 0.3465, 0.004013, 0.3465, 0.03593, 0.3031, 0.03593, 0.3031, 0.03593, 0.3465, 0.03593, 0.3465, 0.06785, 0.3031, 0.06785, 0.3031, 0.5785, 0.3465, 0.5785, 0.3465, 0.6104, 0.3031, 0.6104, 0.3031, 0.6104, 0.3465, 0.6104, 0.3465, 0.6424, 0.3031, 0.6424, 0.3031, 0.6424, 0.3465, 0.6424, 0.3465, 0.6743, 0.3031, 0.6743, 0.3031, 0.6743, 0.3465, 0.6743, 0.3465, 0.7062, 0.3031, 0.7062, 0.3465, 0.004013, 0.3898, 0.004013, 0.3898, 0.03593, 0.3465, 0.03593, 0.3465, 0.03593, 0.3898, 0.03593, 0.3898, 0.06785, 0.3465, 0.06785, 0.3465, 0.5785, 0.3898, 0.5785, 0.3898, 0.6104, 0.3465, 0.6104, 0.3465, 0.6104, 0.3898, 0.6104, 0.3898, 0.6424, 0.3465, 0.6424, 0.3465, 0.6424, 0.3898, 0.6424, 0.3898, 0.6743, 0.3465, 0.6743, 0.3465, 0.6743, 0.3898, 0.6743, 0.3898, 0.7062, 0.3465, 0.7062, 0.3898, 0.004013, 0.4331, 0.004013, 0.4331, 0.03593, 0.3898, 0.03593, 0.3898, 0.03593, 0.4331, 0.03593, 0.4331, 0.06785, 0.3898, 0.06785, 0.3898, 0.5785, 0.4331, 0.5785, 0.4331, 0.6104, 0.3898, 0.6104, 0.3898, 0.6104, 0.4331, 0.6104, 0.4331, 0.6424, 0.3898, 0.6424, 0.3898, 0.6424, 0.4331, 0.6424, 0.4331, 0.6743, 0.3898, 0.6743, 0.3898, 0.6743, 0.4331, 0.6743, 0.4331, 0.7062, 0.3898, 0.7062, 0.4331, 0.004013, 0.4764, 0.004013, 0.4764, 0.03593, 0.4331, 0.03593, 0.4331, 0.03593, 0.4764, 0.03593, 0.4764, 0.06785, 0.4331, 0.06785, 0.4331, 0.5785, 0.4764, 0.5785, 0.4764, 0.6104, 0.4331, 0.6104, 0.4331, 0.6104, 0.4764, 0.6104, 0.4764, 0.6424, 0.4331, 0.6424, 0.4331, 0.6424, 0.4764, 0.6424, 0.4764, 0.6743, 0.4331, 0.6743, 0.4331, 0.6743, 0.4764, 0.6743, 0.4764, 0.7062, 0.4331, 0.7062, 0.4764, 0.004013, 0.5197, 0.004013, 0.5197, 0.03593, 0.4764, 0.03593, 0.4764, 0.03593, 0.5197, 0.03593, 0.5197, 0.06785, 0.4764, 0.06785, 0.4764, 0.06785, 0.5197, 0.06785, 0.5197, 0.09977, 0.4764, 0.09977, 0.4764, 0.09977, 0.5197, 0.09977, 0.5197, 0.1317, 0.4764, 0.1317, 0.4764, 0.1317, 0.5197, 0.1317, 0.5197, 0.1636, 0.4764, 0.1636, 0.4764, 0.1636, 0.5197, 0.1636, 0.5197, 0.1955, 0.4764, 0.1955, 0.4764, 0.1955, 0.5197, 0.1955, 0.5197, 0.2274, 0.4764, 0.2274, 0.4764, 0.2274, 0.5197, 0.2274, 0.5197, 0.2594, 0.4764, 0.2594, 0.4764, 0.2594, 0.5197, 0.2594, 0.5197, 0.2913, 0.4764, 0.2913, 0.4764, 0.2913, 0.5197, 0.2913, 0.5197, 0.3232, 0.4764, 0.3232, 0.4764, 0.3232, 0.5197, 0.3232, 0.5197, 0.3551, 0.4764, 0.3551, 0.4764, 0.3551, 0.5197, 0.3551, 0.5197, 0.387, 0.4764, 0.387, 0.4764, 0.387, 0.5197, 0.387, 0.5197, 0.4189, 0.4764, 0.4189, 0.4764, 0.4189, 0.5197, 0.4189, 0.5197, 0.4509, 0.4764, 0.4509, 0.4764, 0.4509, 0.5197, 0.4509, 0.5197, 0.4828, 0.4764, 0.4828, 0.4764, 0.4828, 0.5197, 0.4828, 0.5197, 0.5147, 0.4764, 0.5147, 0.4764, 0.5147, 0.5197, 0.5147, 0.5197, 0.5466, 0.4764, 0.5466, 0.4764, 0.5466, 0.5197, 0.5466, 0.5197, 0.5785, 0.4764, 0.5785, 0.4764, 0.5785, 0.5197, 0.5785, 0.5197, 0.6104, 0.4764, 0.6104, 0.4764, 0.6104, 0.5197, 0.6104, 0.5197, 0.6424, 0.4764, 0.6424, 0.4764, 0.6424, 0.5197, 0.6424, 0.5197, 0.6743, 0.4764, 0.6743, 0.4764, 0.6743, 0.5197, 0.6743, 0.5197, 0.7062, 0.4764, 0.7062, 0.5197, 0.004013, 0.563, 0.004013, 0.563, 0.03593, 0.5197, 0.03593, 0.5197, 0.03593, 0.563, 0.03593, 0.563, 0.06785, 0.5197, 0.06785, 0.5197, 0.5785, 0.563, 0.5785, 0.563, 0.6104, 0.5197, 0.6104, 0.5197, 0.6104, 0.563, 0.6104, 0.563, 0.6424, 0.5197, 0.6424, 0.5197, 0.6424, 0.563, 0.6424, 0.563, 0.6743, 0.5197, 0.6743, 0.5197, 0.6743, 0.563, 0.6743, 0.563, 0.7062, 0.5197, 0.7062, 0.563, 0.004013, 0.6063, 0.004013, 0.6063, 0.03593, 0.563, 0.03593, 0.563, 0.03593, 0.6063, 0.03593, 0.6063, 0.06785, 0.563, 0.06785, 0.563, 0.5785, 0.6063, 0.5785, 0.6063, 0.6104, 0.563, 0.6104, 0.563, 0.6104, 0.6063, 0.6104, 0.6063, 0.6424, 0.563, 0.6424, 0.563, 0.6424, 0.6063, 0.6424, 0.6063, 0.6743, 0.563, 0.6743, 0.563, 0.6743, 0.6063, 0.6743, 0.6063, 0.7062, 0.563, 0.7062, 0.6063, 0.004013, 0.6496, 0.004013, 0.6496, 0.03593, 0.6063, 0.03593, 0.6063, 0.03593, 0.6496, 0.03593, 0.6496, 0.06785, 0.6063, 0.06785, 0.6063, 0.5785, 0.6496, 0.5785, 0.6496, 0.6104, 0.6063, 0.6104, 0.6063, 0.6104, 0.6496, 0.6104, 0.6496, 0.6424, 0.6063, 0.6424, 0.6063, 0.6424, 0.6496, 0.6424, 0.6496, 0.6743, 0.6063, 0.6743, 0.6063, 0.6743, 0.6496, 0.6743, 0.6496, 0.7062, 0.6063, 0.7062, 0.6496, 0.004013, 0.6929, 0.004013, 0.6929, 0.03593, 0.6496, 0.03593, 0.6496, 0.03593, 0.6929, 0.03593, 0.6929, 0.06785, 0.6496, 0.06785, 0.6496, 0.5785, 0.6929, 0.5785, 0.6929, 0.6104, 0.6496, 0.6104, 0.6496, 0.6104, 0.6929, 0.6104, 0.6929, 0.6424, 0.6496, 0.6424, 0.6496, 0.6424, 0.6929, 0.6424, 0.6929, 0.6743, 0.6496, 0.6743, 0.6496, 0.6743, 0.6929, 0.6743, 0.6929, 0.7062, 0.6496, 0.7062, 0.6929, 0.004013, 0.7362, 0.004013, 0.7362, 0.03593, 0.6929, 0.03593, 0.6929, 0.03593, 0.7362, 0.03593, 0.7362, 0.06785, 0.6929, 0.06785, 0.6929, 0.5785, 0.7362, 0.5785, 0.7362, 0.6104, 0.6929, 0.6104, 0.6929, 0.6104, 0.7362, 0.6104, 0.7362, 0.6424, 0.6929, 0.6424, 0.6929, 0.6424, 0.7362, 0.6424, 0.7362, 0.6743, 0.6929, 0.6743, 0.6929, 0.6743, 0.7362, 0.6743, 0.7362, 0.7062, 0.6929, 0.7062, 0.7362, 0.004013, 0.7795, 0.004013, 0.7795, 0.03593, 0.7362, 0.03593, 0.7362, 0.03593, 0.7795, 0.03593, 0.7795, 0.06785, 0.7362, 0.06785, 0.7362, 0.5785, 0.7795, 0.5785, 0.7795, 0.6104, 0.7362, 0.6104, 0.7362, 0.6104, 0.7795, 0.6104, 0.7795, 0.6424, 0.7362, 0.6424, 0.7362, 0.6424, 0.7795, 0.6424, 0.7795, 0.6743, 0.7362, 0.6743, 0.7362, 0.6743, 0.7795, 0.6743, 0.7795, 0.7062, 0.7362, 0.7062, 0.7795, 0.004013, 0.8228, 0.004013, 0.8228, 0.03593, 0.7795, 0.03593, 0.7795, 0.03593, 0.8228, 0.03593, 0.8228, 0.06785, 0.7795, 0.06785, 0.7795, 0.5785, 0.8228, 0.5785, 0.8228, 0.6104, 0.7795, 0.6104, 0.7795, 0.6104, 0.8228, 0.6104, 0.8228, 0.6424, 0.7795, 0.6424, 0.7795, 0.6424, 0.8228, 0.6424, 0.8228, 0.6743, 0.7795, 0.6743, 0.7795, 0.6743, 0.8228, 0.6743, 0.8228, 0.7062, 0.7795, 0.7062, 0.8228, 0.004013, 0.8661, 0.004013, 0.8661, 0.03593, 0.8228, 0.03593, 0.8228, 0.03593, 0.8661, 0.03593, 0.8661, 0.06785, 0.8228, 0.06785, 0.8228, 0.5785, 0.8661, 0.5785, 0.8661, 0.6104, 0.8228, 0.6104, 0.8228, 0.6104, 0.8661, 0.6104, 0.8661, 0.6424, 0.8228, 0.6424, 0.8228, 0.6424, 0.8661, 0.6424, 0.8661, 0.6743, 0.8228, 0.6743, 0.8228, 0.6743, 0.8661, 0.6743, 0.8661, 0.7062, 0.8228, 0.7062, 0.8661, 0.004013, 0.9094, 0.004013, 0.9094, 0.03593, 0.8661, 0.03593, 0.8661, 0.03593, 0.9094, 0.03593, 0.9094, 0.06785, 0.8661, 0.06785, 0.8661, 0.5785, 0.9094, 0.5785, 0.9094, 0.6104, 0.8661, 0.6104, 0.8661, 0.6104, 0.9094, 0.6104, 0.9094, 0.6424, 0.8661, 0.6424, 0.8661, 0.6424, 0.9094, 0.6424, 0.9094, 0.6743, 0.8661, 0.6743, 0.8661, 0.6743, 0.9094, 0.6743, 0.9094, 0.7062, 0.8661, 0.7062, 0.9094, 0.004013, 0.9527, 0.004013, 0.9527, 0.03593, 0.9094, 0.03593, 0.9094, 0.03593, 0.9527, 0.03593, 0.9527, 0.06785, 0.9094, 0.06785, 0.9094, 0.06785, 0.9527, 0.06785, 0.9527, 0.09977, 0.9094, 0.09977, 0.9094, 0.09977, 0.9527, 0.09977, 0.9527, 0.1317, 0.9094, 0.1317, 0.9094, 0.1317, 0.9527, 0.1317, 0.9527, 0.1636, 0.9094, 0.1636, 0.9094, 0.1636, 0.9527, 0.1636, 0.9527, 0.1955, 0.9094, 0.1955, 0.9094, 0.1955, 0.9527, 0.1955, 0.9527, 0.2274, 0.9094, 0.2274, 0.9094, 0.2274, 0.9527, 0.2274, 0.9527, 0.2594, 0.9094, 0.2594, 0.9094, 0.2594, 0.9527, 0.2594, 0.9527, 0.2913, 0.9094, 0.2913, 0.9094, 0.2913, 0.9527, 0.2913, 0.9527, 0.3232, 0.9094, 0.3232, 0.9094, 0.3232, 0.9527, 0.3232, 0.9527, 0.3551, 0.9094, 0.3551, 0.9094, 0.3551, 0.9527, 0.3551, 0.9527, 0.387, 0.9094, 0.387, 0.9094, 0.387, 0.9527, 0.387, 0.9527, 0.4189, 0.9094, 0.4189, 0.9094, 0.4189, 0.9527, 0.4189, 0.9527, 0.4509, 0.9094, 0.4509, 0.9094, 0.4509, 0.9527, 0.4509, 0.9527, 0.4828, 0.9094, 0.4828, 0.9094, 0.4828, 0.9527, 0.4828, 0.9527, 0.5147, 0.9094, 0.5147, 0.9094, 0.5147, 0.9527, 0.5147, 0.9527, 0.5466, 0.9094, 0.5466, 0.9094, 0.5466, 0.9527, 0.5466, 0.9527, 0.5785, 0.9094, 0.5785, 0.9094, 0.5785, 0.9527, 0.5785, 0.9527, 0.6104, 0.9094, 0.6104, 0.9094, 0.6104, 0.9527, 0.6104, 0.9527, 0.6424, 0.9094, 0.6424, 0.9094, 0.6424, 0.9527, 0.6424, 0.9527, 0.6743, 0.9094, 0.6743, 0.9094, 0.6743, 0.9527, 0.6743, 0.9527, 0.7062, 0.9094, 0.7062, 0.9527, 0.004013, 0.9961, 0.004013, 0.9961, 0.03593, 0.9527, 0.03593, 0.9527, 0.03593, 0.9961, 0.03593, 0.9961, 0.06785, 0.9527, 0.06785, 0.9527, 0.06785, 0.9961, 0.06785, 0.9961, 0.09977, 0.9527, 0.09977, 0.9527, 0.09977, 0.9961, 0.09977, 0.9961, 0.1317, 0.9527, 0.1317, 0.9527, 0.1317, 0.9961, 0.1317, 0.9961, 0.1636, 0.9527, 0.1636, 0.9527, 0.1636, 0.9961, 0.1636, 0.9961, 0.1955, 0.9527, 0.1955, 0.9527, 0.1955, 0.9961, 0.1955, 0.9961, 0.2274, 0.9527, 0.2274, 0.9527, 0.2274, 0.9961, 0.2274, 0.9961, 0.2594, 0.9527, 0.2594, 0.9527, 0.2594, 0.9961, 0.2594, 0.9961, 0.2913, 0.9527, 0.2913, 0.9527, 0.2913, 0.9961, 0.2913, 0.9961, 0.3232, 0.9527, 0.3232, 0.9527, 0.3232, 0.9961, 0.3232, 0.9961, 0.3551, 0.9527, 0.3551, 0.9527, 0.3551, 0.9961, 0.3551, 0.9961, 0.387, 0.9527, 0.387, 0.9527, 0.387, 0.9961, 0.387, 0.9961, 0.4189, 0.9527, 0.4189, 0.9527, 0.4189, 0.9961, 0.4189, 0.9961, 0.4509, 0.9527, 0.4509, 0.9527, 0.4509, 0.9961, 0.4509, 0.9961, 0.4828, 0.9527, 0.4828, 0.9527, 0.4828, 0.9961, 0.4828, 0.9961, 0.5147, 0.9527, 0.5147, 0.9527, 0.5147, 0.9961, 0.5147, 0.9961, 0.5466, 0.9527, 0.5466, 0.9527, 0.5466, 0.9961, 0.5466, 0.9961, 0.5785, 0.9527, 0.5785, 0.9527, 0.5785, 0.9961, 0.5785, 0.9961, 0.6104, 0.9527, 0.6104, 0.9527, 0.6104, 0.9961, 0.6104, 0.9961, 0.6424, 0.9527, 0.6424, 0.9527, 0.6424, 0.9961, 0.6424, 0.9961, 0.6743, 0.9527, 0.6743, 0.9527, 0.6743, 0.9961, 0.6743, 0.9961, 0.7062, 0.9527, 0.7062])
me_cube_011.materials.append(mat_mat_front)
me_cube_011.materials.append(mat_mat_back)
me_cube_011.use_remesh_preserve_volume = False
me_cube_011.use_remesh_preserve_attributes = False
me_cube_011.use_mirror_vertex_groups = False
me_cube_011.update()
me_r2hudacbase = bpy.data.meshes.new('r2HUDacBase')
me_r2hudacbase.from_pydata([(-1.99, -2.061, -0.016), (-1.99, 1.939, -0.016), (2.01, -2.061, -0.016), (2.01, 1.939, -0.016), (-1.99, -2.061, 0.3563), (-1.99, 1.939, 0.3563), (2.01, 1.939, 0.3563), (2.01, -2.061, 0.3563), (0.009769, -2.061, -0.016), (0.009769, -2.061, 0.3563), (2.01, -0.06131, -0.016), (2.01, -0.06131, 0.3563), (0.009769, 1.939, -0.016), (0.009769, 1.939, 0.3563), (-1.99, -0.06131, -0.016), (-1.99, -0.06131, 0.3563)], [], [(8, 9, 4, 0), (10, 11, 7, 2), (12, 13, 6, 3), (14, 15, 5, 1), (2, 7, 9, 8), (3, 6, 11, 10), (1, 5, 13, 12), (0, 4, 15, 14)])
me_r2hudacbase.polygons.foreach_set('material_index', [0, 2, 4, 6, 1, 3, 5, 7])
_uv = me_r2hudacbase.uv_layers.new(name='UVMap')
_uv.uv.foreach_set('vector', [0.3622, 0.08947, 0.3622, 0.01943, 0.005454, 0.01943, 0.005454, 0.08947, 0.3622, 0.08947, 0.3622, 0.01943, 0.005454, 0.01943, 0.005454, 0.08947, 0.3622, 0.08947, 0.3622, 0.01943, 0.005454, 0.01943, 0.005454, 0.08947, 0.3622, 0.08947, 0.3622, 0.01943, 0.005454, 0.01943, 0.005454, 0.08947, 0.7189, 0.08947, 0.7189, 0.01943, 0.3622, 0.01943, 0.3622, 0.08947, 0.7189, 0.08947, 0.7189, 0.01943, 0.3622, 0.01943, 0.3622, 0.08947, 0.7189, 0.08947, 0.7189, 0.01943, 0.3622, 0.01943, 0.3622, 0.08947, 0.7189, 0.08947, 0.7189, 0.01943, 0.3622, 0.01943, 0.3622, 0.08947])
me_r2hudacbase.materials.append(mat_mat_f1)
me_r2hudacbase.materials.append(mat_mat_f2)
me_r2hudacbase.materials.append(mat_mat_f3)
me_r2hudacbase.materials.append(mat_mat_f4)
me_r2hudacbase.materials.append(mat_mat_f5)
me_r2hudacbase.materials.append(mat_mat_f6)
me_r2hudacbase.materials.append(mat_mat_f7)
me_r2hudacbase.materials.append(mat_mat_f8)
me_r2hudacbase.use_remesh_preserve_volume = False
me_r2hudacbase.use_remesh_preserve_attributes = False
me_r2hudacbase.use_mirror_vertex_groups = False
me_r2hudacbase.update()
me_r2hudacbuttons4 = bpy.data.meshes.new('r2HUDacButtons4')
me_r2hudacbuttons4.from_pydata([(-1.794, 0.005781, 4.449), (-1.788, 0.005781, 2.8), (-1.012, 0.005782, 4.449), (-1.006, 0.005782, 2.8), (-1.794, 0.005781, 4.242), (-1.794, 0.005781, 4.036), (-1.794, 0.005781, 3.83), (-1.794, 0.005781, 3.624), (-1.794, 0.005781, 3.418), (-1.794, 0.005781, 3.212), (-1.788, 0.005781, 3.006), (-1.006, 0.005782, 3.006), (-1.012, 0.005782, 3.212), (-1.012, 0.005782, 3.418), (-1.012, 0.005782, 3.624), (-1.012, 0.005782, 3.83), (-1.012, 0.005782, 4.036), (-1.012, 0.005782, 4.242)], [], [(10, 1, 3, 11), (0, 4, 17, 2), (4, 5, 16, 17), (5, 6, 15, 16), (6, 7, 14, 15), (7, 8, 13, 14), (8, 9, 12, 13), (9, 10, 11, 12)])
me_r2hudacbuttons4.polygons.foreach_set('material_index', [7, 0, 1, 2, 3, 4, 5, 6])
_uv = me_r2hudacbuttons4.uv_layers.new(name='UVMap')
_uv.uv.foreach_set('vector', [0.0633, 0.6574, 0.06325, 0.6096, 0.2322, 0.6094, 0.2323, 0.6572, 0.06363, 0.9921, 0.06358, 0.9443, 0.2326, 0.9441, 0.2326, 0.9919, 0.06358, 0.9443, 0.06353, 0.8965, 0.2325, 0.8963, 0.2326, 0.9441, 0.06353, 0.8965, 0.06349, 0.8487, 0.2325, 0.8485, 0.2325, 0.8963, 0.06349, 0.8487, 0.06344, 0.8008, 0.2324, 0.8007, 0.2325, 0.8485, 0.06344, 0.8008, 0.06339, 0.753, 0.2324, 0.7528, 0.2324, 0.8007, 0.06339, 0.753, 0.06335, 0.7052, 0.2323, 0.705, 0.2324, 0.7528, 0.06335, 0.7052, 0.0633, 0.6574, 0.2323, 0.6572, 0.2323, 0.705])
me_r2hudacbuttons4.materials.append(mat_mat_f1)
me_r2hudacbuttons4.materials.append(mat_mat_f2)
me_r2hudacbuttons4.materials.append(mat_mat_f3)
me_r2hudacbuttons4.materials.append(mat_mat_f4)
me_r2hudacbuttons4.materials.append(mat_mat_f5)
me_r2hudacbuttons4.materials.append(mat_mat_f6)
me_r2hudacbuttons4.materials.append(mat_mat_f7)
me_r2hudacbuttons4.materials.append(mat_mat_f8)
me_r2hudacbuttons4.use_remesh_preserve_volume = False
me_r2hudacbuttons4.use_remesh_preserve_attributes = False
me_r2hudacbuttons4.use_mirror_vertex_groups = False
me_r2hudacbuttons4.update()
me_r2hudacbuttons6 = bpy.data.meshes.new('r2HUDacButtons6')
me_r2hudacbuttons6.from_pydata([(-1.781, -0.001718, 0.3561), (-1.001, -0.001718, 0.3561), (-1.781, -0.001719, 1.112), (-1.001, -0.001718, 1.112), (-1.781, -0.001718, 0.8599), (-1.781, -0.001718, 0.608), (-1.001, -0.001718, 0.608), (-1.001, -0.001718, 0.8599), (-1.521, -0.001718, 0.3561), (-1.261, -0.001718, 0.3561), (-1.261, -0.001718, 0.608), (-1.521, -0.001718, 0.608), (-1.261, -0.001718, 0.8599), (-1.521, -0.001718, 0.8599)], [], [(4, 13, 12, 7, 3, 2), (9, 1, 6, 10), (10, 6, 7, 12), (5, 11, 13, 4), (11, 10, 12, 13), (0, 8, 11, 5), (8, 9, 10, 11)])
me_r2hudacbuttons6.polygons.foreach_set('material_index', [0, 6, 3, 1, 2, 4, 5])
_uv = me_r2hudacbuttons6.uv_layers.new(name='UVMap')
_uv.uv.foreach_set('vector', [0.6559, 0.8639, 0.759, 0.8639, 0.8621, 0.8639, 0.9652, 0.8639, 0.9652, 0.9638, 0.6559, 0.9638, 0.8621, 0.6641, 0.9652, 0.6641, 0.9652, 0.764, 0.8621, 0.764, 0.8621, 0.764, 0.9652, 0.764, 0.9652, 0.8639, 0.8621, 0.8639, 0.6559, 0.764, 0.759, 0.764, 0.759, 0.8639, 0.6559, 0.8639, 0.759, 0.764, 0.8621, 0.764, 0.8621, 0.8639, 0.759, 0.8639, 0.6559, 0.6641, 0.759, 0.6641, 0.759, 0.764, 0.6559, 0.764, 0.759, 0.6641, 0.8621, 0.6641, 0.8621, 0.764, 0.759, 0.764])
me_r2hudacbuttons6.materials.append(mat_mat_f1)
me_r2hudacbuttons6.materials.append(mat_mat_f2)
me_r2hudacbuttons6.materials.append(mat_mat_f3)
me_r2hudacbuttons6.materials.append(mat_mat_f4)
me_r2hudacbuttons6.materials.append(mat_mat_f5)
me_r2hudacbuttons6.materials.append(mat_mat_f6)
me_r2hudacbuttons6.materials.append(mat_mat_f7)
me_r2hudacbuttons6.use_remesh_preserve_volume = False
me_r2hudacbuttons6.use_remesh_preserve_attributes = False
me_r2hudacbuttons6.use_mirror_vertex_groups = False
me_r2hudacbuttons6.update()
me_r2hudacbuttons5 = bpy.data.meshes.new('r2HUDacButtons5')
me_r2hudacbuttons5.from_pydata([(-1.791, 0.005781, 2.779), (-1.785, 0.005781, 1.131), (-1.009, 0.005782, 2.779), (-1.003, 0.005782, 1.131), (-1.791, 0.005781, 2.573), (-1.791, 0.005781, 2.367), (-1.791, 0.005781, 2.161), (-1.791, 0.005781, 1.955), (-1.791, 0.005781, 1.749), (-1.791, 0.005781, 1.543), (-1.785, 0.005781, 1.337), (-1.003, 0.005782, 1.337), (-1.009, 0.005782, 1.543), (-1.009, 0.005782, 1.749), (-1.009, 0.005782, 1.955), (-1.009, 0.005782, 2.161), (-1.009, 0.005782, 2.367), (-1.009, 0.005782, 2.573)], [], [(10, 1, 3, 11), (0, 4, 17, 2), (4, 5, 16, 17), (5, 6, 15, 16), (6, 7, 14, 15), (7, 8, 13, 14), (8, 9, 12, 13), (9, 10, 11, 12)])
me_r2hudacbuttons5.polygons.foreach_set('material_index', [7, 0, 1, 2, 3, 4, 5, 6])
_uv = me_r2hudacbuttons5.uv_layers.new(name='UVMap')
_uv.uv.foreach_set('vector', [0.06287, 0.282, 0.06283, 0.2342, 0.2318, 0.234, 0.2319, 0.2818, 0.0632, 0.6167, 0.06315, 0.5689, 0.2321, 0.5687, 0.2322, 0.6165, 0.06315, 0.5689, 0.06311, 0.5211, 0.2321, 0.5209, 0.2321, 0.5687, 0.06311, 0.5211, 0.06306, 0.4733, 0.232, 0.4731, 0.2321, 0.5209, 0.06306, 0.4733, 0.06301, 0.4254, 0.232, 0.4253, 0.232, 0.4731, 0.06301, 0.4254, 0.06297, 0.3776, 0.232, 0.3774, 0.232, 0.4253, 0.06297, 0.3776, 0.06292, 0.3298, 0.2319, 0.3296, 0.232, 0.3774, 0.06292, 0.3298, 0.06287, 0.282, 0.2319, 0.2818, 0.2319, 0.3296])
me_r2hudacbuttons5.materials.append(mat_mat_f1)
me_r2hudacbuttons5.materials.append(mat_mat_f2)
me_r2hudacbuttons5.materials.append(mat_mat_f3)
me_r2hudacbuttons5.materials.append(mat_mat_f4)
me_r2hudacbuttons5.materials.append(mat_mat_f5)
me_r2hudacbuttons5.materials.append(mat_mat_f6)
me_r2hudacbuttons5.materials.append(mat_mat_f7)
me_r2hudacbuttons5.materials.append(mat_mat_f8)
me_r2hudacbuttons5.use_remesh_preserve_volume = False
me_r2hudacbuttons5.use_remesh_preserve_attributes = False
me_r2hudacbuttons5.use_mirror_vertex_groups = False
me_r2hudacbuttons5.update()
me_r2hudacbuttons2 = bpy.data.meshes.new('r2HUDacButtons2')
me_r2hudacbuttons2.from_pydata([(-1.791, 0.005781, 2.779), (-1.785, 0.005781, 1.131), (-1.009, 0.005782, 2.779), (-1.003, 0.005782, 1.131), (-1.791, 0.005781, 2.573), (-1.791, 0.005781, 2.367), (-1.791, 0.005781, 2.161), (-1.791, 0.005781, 1.955), (-1.791, 0.005781, 1.749), (-1.791, 0.005781, 1.543), (-1.785, 0.005781, 1.337), (-1.003, 0.005782, 1.337), (-1.009, 0.005782, 1.543), (-1.009, 0.005782, 1.749), (-1.009, 0.005782, 1.955), (-1.009, 0.005782, 2.161), (-1.009, 0.005782, 2.367), (-1.009, 0.005782, 2.573)], [], [(10, 1, 3, 11), (0, 4, 17, 2), (4, 5, 16, 17), (5, 6, 15, 16), (6, 7, 14, 15), (7, 8, 13, 14), (8, 9, 12, 13), (9, 10, 11, 12)])
me_r2hudacbuttons2.polygons.foreach_set('material_index', [7, 0, 1, 2, 3, 4, 5, 6])
_uv = me_r2hudacbuttons2.uv_layers.new(name='UVMap')
_uv.uv.foreach_set('vector', [0.06248, 0.2739, 0.06244, 0.226, 0.2314, 0.2259, 0.2315, 0.2737, 0.06281, 0.6086, 0.06277, 0.5608, 0.2318, 0.5606, 0.2318, 0.6084, 0.06277, 0.5608, 0.06272, 0.5129, 0.2317, 0.5127, 0.2318, 0.5606, 0.06272, 0.5129, 0.06267, 0.4651, 0.2317, 0.4649, 0.2317, 0.5127, 0.06267, 0.4651, 0.06263, 0.4173, 0.2316, 0.4171, 0.2317, 0.4649, 0.06263, 0.4173, 0.06258, 0.3695, 0.2316, 0.3693, 0.2316, 0.4171, 0.06258, 0.3695, 0.06253, 0.3217, 0.2315, 0.3215, 0.2316, 0.3693, 0.06253, 0.3217, 0.06248, 0.2739, 0.2315, 0.2737, 0.2315, 0.3215])
me_r2hudacbuttons2.materials.append(mat_mat_f1)
me_r2hudacbuttons2.materials.append(mat_mat_f2)
me_r2hudacbuttons2.materials.append(mat_mat_f3)
me_r2hudacbuttons2.materials.append(mat_mat_f4)
me_r2hudacbuttons2.materials.append(mat_mat_f5)
me_r2hudacbuttons2.materials.append(mat_mat_f6)
me_r2hudacbuttons2.materials.append(mat_mat_f7)
me_r2hudacbuttons2.materials.append(mat_mat_f8)
me_r2hudacbuttons2.use_remesh_preserve_volume = False
me_r2hudacbuttons2.use_remesh_preserve_attributes = False
me_r2hudacbuttons2.use_mirror_vertex_groups = False
me_r2hudacbuttons2.update()
me_r2hudacbackboard = bpy.data.meshes.new('r2HUDacBackboard')
me_r2hudacbackboard.from_pydata([(-2.06, -2.134, 4.128), (-2.06, 2.007, 4.128), (2.081, -2.134, 4.128), (2.081, 2.007, 4.128), (-2.06, -2.134, 0.2951), (-2.06, 2.007, 0.2951), (2.081, 2.007, 0.2951), (2.081, -2.134, 0.2951)], [], [(4, 5, 1, 0), (5, 6, 3, 1), (6, 7, 2, 3), (7, 4, 0, 2)])
_uv = me_r2hudacbackboard.uv_layers.new(name='UVMap')
_uv.uv.foreach_set('vector', [0.01099, 0.01115, 0.7117, 0.01115, 0.7117, 0.9889, 0.01099, 0.9889, 0.01099, 0.01115, 0.7117, 0.01115, 0.7117, 0.9889, 0.01099, 0.9889, 0.01099, 0.01115, 0.7117, 0.01115, 0.7117, 0.9889, 0.01099, 0.9889, 0.01099, 0.01115, 0.7117, 0.01115, 0.7117, 0.9889, 0.01099, 0.9889])
me_r2hudacbackboard.use_remesh_preserve_volume = False
me_r2hudacbackboard.use_remesh_preserve_attributes = False
me_r2hudacbackboard.use_mirror_vertex_groups = False
me_r2hudacbackboard.update()
me_r2hudacbuttons3 = bpy.data.meshes.new('r2HUDacButtons3')
me_r2hudacbuttons3.from_pydata([(-1.781, -0.001718, 0.3561), (-1.001, -0.001718, 0.3561), (-1.781, -0.001719, 1.112), (-1.001, -0.001718, 1.112), (-1.781, -0.001718, 0.8599), (-1.781, -0.001718, 0.608), (-1.001, -0.001718, 0.608), (-1.001, -0.001718, 0.8599), (-1.521, -0.001718, 0.3561), (-1.261, -0.001718, 0.3561), (-1.261, -0.001718, 0.608), (-1.521, -0.001718, 0.608), (-1.261, -0.001718, 0.8599), (-1.521, -0.001718, 0.8599)], [], [(4, 13, 12, 7, 3, 2), (9, 1, 6, 10), (10, 6, 7, 12), (5, 11, 13, 4), (11, 10, 12, 13), (0, 8, 11, 5), (8, 9, 10, 11)])
me_r2hudacbuttons3.polygons.foreach_set('material_index', [0, 6, 3, 1, 2, 4, 5])
_uv = me_r2hudacbuttons3.uv_layers.new(name='UVMap')
_uv.uv.foreach_set('vector', [0.6559, 0.8639, 0.759, 0.8639, 0.8621, 0.8639, 0.9652, 0.8639, 0.9652, 0.9638, 0.6559, 0.9638, 0.8621, 0.6641, 0.9652, 0.6641, 0.9652, 0.764, 0.8621, 0.764, 0.8621, 0.764, 0.9652, 0.764, 0.9652, 0.8639, 0.8621, 0.8639, 0.6559, 0.764, 0.759, 0.764, 0.759, 0.8639, 0.6559, 0.8639, 0.759, 0.764, 0.8621, 0.764, 0.8621, 0.8639, 0.759, 0.8639, 0.6559, 0.6641, 0.759, 0.6641, 0.759, 0.764, 0.6559, 0.764, 0.759, 0.6641, 0.8621, 0.6641, 0.8621, 0.764, 0.759, 0.764])
me_r2hudacbuttons3.materials.append(mat_mat_f1)
me_r2hudacbuttons3.materials.append(mat_mat_f2)
me_r2hudacbuttons3.materials.append(mat_mat_f3)
me_r2hudacbuttons3.materials.append(mat_mat_f4)
me_r2hudacbuttons3.materials.append(mat_mat_f5)
me_r2hudacbuttons3.materials.append(mat_mat_f6)
me_r2hudacbuttons3.materials.append(mat_mat_f7)
me_r2hudacbuttons3.use_remesh_preserve_volume = False
me_r2hudacbuttons3.use_remesh_preserve_attributes = False
me_r2hudacbuttons3.use_mirror_vertex_groups = False
me_r2hudacbuttons3.update()
me_r2hudacbuttons1 = bpy.data.meshes.new('r2HUDacButtons1')
me_r2hudacbuttons1.from_pydata([(-1.794, 0.005781, 4.449), (-1.788, 0.005781, 2.8), (-1.012, 0.005782, 4.449), (-1.006, 0.005782, 2.8), (-1.794, 0.005781, 4.242), (-1.794, 0.005781, 4.036), (-1.794, 0.005781, 3.83), (-1.794, 0.005781, 3.624), (-1.794, 0.005781, 3.418), (-1.794, 0.005781, 3.212), (-1.788, 0.005781, 3.006), (-1.006, 0.005782, 3.006), (-1.012, 0.005782, 3.212), (-1.012, 0.005782, 3.418), (-1.012, 0.005782, 3.624), (-1.012, 0.005782, 3.83), (-1.012, 0.005782, 4.036), (-1.012, 0.005782, 4.242)], [], [(10, 1, 3, 11), (0, 4, 17, 2), (4, 5, 16, 17), (5, 6, 15, 16), (6, 7, 14, 15), (7, 8, 13, 14), (8, 9, 12, 13), (9, 10, 11, 12)])
me_r2hudacbuttons1.polygons.foreach_set('material_index', [7, 0, 1, 2, 3, 4, 5, 6])
_uv = me_r2hudacbuttons1.uv_layers.new(name='UVMap')
_uv.uv.foreach_set('vector', [0.0633, 0.6574, 0.06325, 0.6096, 0.2322, 0.6094, 0.2323, 0.6572, 0.06363, 0.9921, 0.06358, 0.9443, 0.2326, 0.9441, 0.2326, 0.9919, 0.06358, 0.9443, 0.06353, 0.8965, 0.2325, 0.8963, 0.2326, 0.9441, 0.06353, 0.8965, 0.06349, 0.8487, 0.2325, 0.8485, 0.2325, 0.8963, 0.06349, 0.8487, 0.06344, 0.8008, 0.2324, 0.8007, 0.2325, 0.8485, 0.06344, 0.8008, 0.06339, 0.753, 0.2324, 0.7528, 0.2324, 0.8007, 0.06339, 0.753, 0.06335, 0.7052, 0.2323, 0.705, 0.2324, 0.7528, 0.06335, 0.7052, 0.0633, 0.6574, 0.2323, 0.6572, 0.2323, 0.705])
me_r2hudacbuttons1.materials.append(mat_mat_f1)
me_r2hudacbuttons1.materials.append(mat_mat_f2)
me_r2hudacbuttons1.materials.append(mat_mat_f3)
me_r2hudacbuttons1.materials.append(mat_mat_f4)
me_r2hudacbuttons1.materials.append(mat_mat_f5)
me_r2hudacbuttons1.materials.append(mat_mat_f6)
me_r2hudacbuttons1.materials.append(mat_mat_f7)
me_r2hudacbuttons1.materials.append(mat_mat_f8)
me_r2hudacbuttons1.use_remesh_preserve_volume = False
me_r2hudacbuttons1.use_remesh_preserve_attributes = False
me_r2hudacbuttons1.use_mirror_vertex_groups = False
me_r2hudacbuttons1.update()

# ---- objects
ob_r2hud_sa_024 = bpy.data.objects.new('r2HUD_sa.024', me_cube_063)
ob_r2hud_sa_023 = bpy.data.objects.new('r2HUD_sa.023', me_cube_062)
ob_r2hud_sa_022 = bpy.data.objects.new('r2HUD_sa.022', me_cube_061)
ob_r2hud_sa_021 = bpy.data.objects.new('r2HUD_sa.021', me_cube_060)
ob_r2hud_sa_020 = bpy.data.objects.new('r2HUD_sa.020', me_cube_059)
ob_r2hud_sa_019 = bpy.data.objects.new('r2HUD_sa.019', me_cube_058)
ob_r2hud_sa_018 = bpy.data.objects.new('r2HUD_sa.018', me_cube_057)
ob_r2hud_sa_017 = bpy.data.objects.new('r2HUD_sa.017', me_cube_056)
ob_r2hud_sa_016 = bpy.data.objects.new('r2HUD_sa.016', me_cube_055)
ob_r2hud_sa_015 = bpy.data.objects.new('r2HUD_sa.015', me_cube_054)
ob_r2hud_sa_014 = bpy.data.objects.new('r2HUD_sa.014', me_cube_053)
ob_r2hud_sa_013 = bpy.data.objects.new('r2HUD_sa.013', me_cube_052)
ob_r2hud_sa_012 = bpy.data.objects.new('r2HUD_sa.012', me_cube_051)
ob_r2hud_sa_011 = bpy.data.objects.new('r2HUD_sa.011', me_cube_050)
ob_r2hud_sa_010 = bpy.data.objects.new('r2HUD_sa.010', me_cube_049)
ob_r2hud_sa_009 = bpy.data.objects.new('r2HUD_sa.009', me_cube_048)
ob_r2hud_sa_008 = bpy.data.objects.new('r2HUD_sa.008', me_cube_047)
ob_r2hud_sa_007 = bpy.data.objects.new('r2HUD_sa.007', me_cube_046)
ob_r2hud_sa_006 = bpy.data.objects.new('r2HUD_sa.006', me_cube_045)
ob_r2hud_sa_005 = bpy.data.objects.new('r2HUD_sa.005', me_cube_044)
ob_r2hud_sa_004 = bpy.data.objects.new('r2HUD_sa.004', me_cube_043)
ob_r2hud_sa_003 = bpy.data.objects.new('r2HUD_sa.003', me_cube_042)
ob_r2hud_sa_002 = bpy.data.objects.new('r2HUD_sa.002', me_cube_041)
ob_r2hud_sa_025 = bpy.data.objects.new('r2HUD_sa.025', me_cube_040)
ob_r2hud_sa_001 = bpy.data.objects.new('r2HUD_sa.001', me_cube_011)
ob_r2hudacbase = bpy.data.objects.new('r2HUDacBase', me_r2hudacbase)
ob_r2hudacbuttons4 = bpy.data.objects.new('r2HUDacButtons4', me_r2hudacbuttons4)
ob_r2hudacbuttons6 = bpy.data.objects.new('r2HUDacButtons6', me_r2hudacbuttons6)
ob_r2hudacbuttons5 = bpy.data.objects.new('r2HUDacButtons5', me_r2hudacbuttons5)
ob_r2hudacbuttons2 = bpy.data.objects.new('r2HUDacButtons2', me_r2hudacbuttons2)
ob_r2hudacbackboard = bpy.data.objects.new('r2HUDacBackboard', me_r2hudacbackboard)
ob_r2hudacbuttons3 = bpy.data.objects.new('r2HUDacButtons3', me_r2hudacbuttons3)
ob_r2hudacbuttons1 = bpy.data.objects.new('r2HUDacButtons1', me_r2hudacbuttons1)

# ---- transforms, parenting, visibility, modifiers, constraints
ob_r2hud_sa_024.location = (0.0, 0.0, 0.0)
ob_r2hud_sa_024.lock_rotations_4d = False
ob_r2hud_sa_024.empty_display_type = 'ARROWS'
ob_r2hud_sa_024.lineart.crease_threshold = 0.0
ob_r2hud_sa_023.location = (0.0, 0.0, 0.0)
ob_r2hud_sa_023.lock_rotations_4d = False
ob_r2hud_sa_023.empty_display_type = 'ARROWS'
ob_r2hud_sa_023.lineart.crease_threshold = 0.0
ob_r2hud_sa_022.location = (0.0, 0.0, 0.0)
ob_r2hud_sa_022.lock_rotations_4d = False
ob_r2hud_sa_022.empty_display_type = 'ARROWS'
ob_r2hud_sa_022.lineart.crease_threshold = 0.0
ob_r2hud_sa_021.location = (0.0, 0.0, 0.0)
ob_r2hud_sa_021.lock_rotations_4d = False
ob_r2hud_sa_021.empty_display_type = 'ARROWS'
ob_r2hud_sa_021.lineart.crease_threshold = 0.0
ob_r2hud_sa_020.location = (0.0, 0.0, 0.0)
ob_r2hud_sa_020.lock_rotations_4d = False
ob_r2hud_sa_020.empty_display_type = 'ARROWS'
ob_r2hud_sa_020.lineart.crease_threshold = 0.0
ob_r2hud_sa_019.location = (0.0, 0.0, 0.0)
ob_r2hud_sa_019.lock_rotations_4d = False
ob_r2hud_sa_019.empty_display_type = 'ARROWS'
ob_r2hud_sa_019.lineart.crease_threshold = 0.0
ob_r2hud_sa_018.location = (0.0, 0.0, 0.0)
ob_r2hud_sa_018.lock_rotations_4d = False
ob_r2hud_sa_018.empty_display_type = 'ARROWS'
ob_r2hud_sa_018.lineart.crease_threshold = 0.0
ob_r2hud_sa_017.location = (0.0, 0.0, 0.0)
ob_r2hud_sa_017.lock_rotations_4d = False
ob_r2hud_sa_017.empty_display_type = 'ARROWS'
ob_r2hud_sa_017.lineart.crease_threshold = 0.0
ob_r2hud_sa_016.location = (0.0, 0.0, 0.0)
ob_r2hud_sa_016.lock_rotations_4d = False
ob_r2hud_sa_016.empty_display_type = 'ARROWS'
ob_r2hud_sa_016.lineart.crease_threshold = 0.0
ob_r2hud_sa_015.location = (0.0, 0.0, 0.0)
ob_r2hud_sa_015.lock_rotations_4d = False
ob_r2hud_sa_015.empty_display_type = 'ARROWS'
ob_r2hud_sa_015.lineart.crease_threshold = 0.0
ob_r2hud_sa_014.location = (0.0, 0.0, 0.0)
ob_r2hud_sa_014.lock_rotations_4d = False
ob_r2hud_sa_014.empty_display_type = 'ARROWS'
ob_r2hud_sa_014.lineart.crease_threshold = 0.0
ob_r2hud_sa_013.location = (0.0, 0.0, 0.0)
ob_r2hud_sa_013.lock_rotations_4d = False
ob_r2hud_sa_013.empty_display_type = 'ARROWS'
ob_r2hud_sa_013.lineart.crease_threshold = 0.0
ob_r2hud_sa_012.location = (0.0, 0.0, 0.0)
ob_r2hud_sa_012.lock_rotations_4d = False
ob_r2hud_sa_012.empty_display_type = 'ARROWS'
ob_r2hud_sa_012.lineart.crease_threshold = 0.0
ob_r2hud_sa_011.location = (0.0, 0.0, 0.0)
ob_r2hud_sa_011.lock_rotations_4d = False
ob_r2hud_sa_011.empty_display_type = 'ARROWS'
ob_r2hud_sa_011.lineart.crease_threshold = 0.0
ob_r2hud_sa_010.location = (0.0, 0.0, 0.0)
ob_r2hud_sa_010.lock_rotations_4d = False
ob_r2hud_sa_010.empty_display_type = 'ARROWS'
ob_r2hud_sa_010.lineart.crease_threshold = 0.0
ob_r2hud_sa_009.location = (0.0, 0.0, 0.0)
ob_r2hud_sa_009.lock_rotations_4d = False
ob_r2hud_sa_009.empty_display_type = 'ARROWS'
ob_r2hud_sa_009.lineart.crease_threshold = 0.0
ob_r2hud_sa_008.location = (0.0, 0.0, 0.0)
ob_r2hud_sa_008.lock_rotations_4d = False
ob_r2hud_sa_008.empty_display_type = 'ARROWS'
ob_r2hud_sa_008.lineart.crease_threshold = 0.0
ob_r2hud_sa_007.location = (0.0, 0.0, 0.0)
ob_r2hud_sa_007.lock_rotations_4d = False
ob_r2hud_sa_007.empty_display_type = 'ARROWS'
ob_r2hud_sa_007.lineart.crease_threshold = 0.0
ob_r2hud_sa_006.location = (0.0, 0.0, 0.0)
ob_r2hud_sa_006.lock_rotations_4d = False
ob_r2hud_sa_006.empty_display_type = 'ARROWS'
ob_r2hud_sa_006.lineart.crease_threshold = 0.0
ob_r2hud_sa_005.location = (0.0, 0.0, 0.0)
ob_r2hud_sa_005.lock_rotations_4d = False
ob_r2hud_sa_005.empty_display_type = 'ARROWS'
ob_r2hud_sa_005.lineart.crease_threshold = 0.0
ob_r2hud_sa_004.location = (0.0, 0.0, 0.0)
ob_r2hud_sa_004.lock_rotations_4d = False
ob_r2hud_sa_004.empty_display_type = 'ARROWS'
ob_r2hud_sa_004.lineart.crease_threshold = 0.0
ob_r2hud_sa_003.location = (0.0, 0.0, 0.0)
ob_r2hud_sa_003.lock_rotations_4d = False
ob_r2hud_sa_003.empty_display_type = 'ARROWS'
ob_r2hud_sa_003.lineart.crease_threshold = 0.0
ob_r2hud_sa_002.location = (0.0, 0.0, 0.0)
ob_r2hud_sa_002.lock_rotations_4d = False
ob_r2hud_sa_002.empty_display_type = 'ARROWS'
ob_r2hud_sa_002.lineart.crease_threshold = 0.0
ob_r2hud_sa_025.location = (0.0, 0.0, 0.0)
ob_r2hud_sa_025.lock_rotations_4d = False
ob_r2hud_sa_025.empty_display_type = 'ARROWS'
ob_r2hud_sa_025.lineart.crease_threshold = 0.0
ob_r2hud_sa_001.location = (0.0, 0.0, 0.0)
ob_r2hud_sa_001.lock_rotations_4d = False
ob_r2hud_sa_001.empty_display_type = 'ARROWS'
ob_r2hud_sa_001.lineart.crease_threshold = 0.0
ob_r2hudacbase.location = (0.0, 0.0, 0.0)
ob_r2hudacbase.lineart.crease_threshold = 0.0
ob_r2hudacbuttons4.location = (0.0, 0.0, 0.0)
ob_r2hudacbuttons4.rotation_euler = (0.0, -0.0, 3.142)
ob_r2hudacbuttons4.lineart.crease_threshold = 0.0
ob_r2hudacbuttons6.location = (0.0, 0.0, 0.0)
ob_r2hudacbuttons6.rotation_euler = (0.0, -0.0, 3.142)
ob_r2hudacbuttons6.lineart.crease_threshold = 0.0
ob_r2hudacbuttons5.location = (0.0, 0.0, 0.0)
ob_r2hudacbuttons5.rotation_euler = (0.0, -0.0, 3.142)
ob_r2hudacbuttons5.lineart.crease_threshold = 0.0
ob_r2hudacbuttons2.location = (0.0, 0.0, 0.0)
ob_r2hudacbuttons2.lineart.crease_threshold = 0.0
ob_r2hudacbackboard.location = (0.0, 0.0, 0.0)
ob_r2hudacbackboard.scale = (0.9659, 0.9659, 1.207)
ob_r2hudacbackboard.lineart.crease_threshold = 0.0
ob_r2hudacbuttons3.location = (0.0, 0.0, 0.0)
ob_r2hudacbuttons3.lineart.crease_threshold = 0.0
ob_r2hudacbuttons1.location = (0.0, 0.0, 0.0)
ob_r2hudacbuttons1.lineart.crease_threshold = 0.0

# ---- collection membership
col_collection_1.objects.link(ob_r2hud_sa_024)
col_collection_1.objects.link(ob_r2hud_sa_023)
col_collection_1.objects.link(ob_r2hud_sa_022)
col_collection_1.objects.link(ob_r2hud_sa_021)
col_collection_1.objects.link(ob_r2hud_sa_020)
col_collection_1.objects.link(ob_r2hud_sa_019)
col_collection_1.objects.link(ob_r2hud_sa_018)
col_collection_1.objects.link(ob_r2hud_sa_017)
col_collection_1.objects.link(ob_r2hud_sa_016)
col_collection_1.objects.link(ob_r2hud_sa_015)
col_collection_1.objects.link(ob_r2hud_sa_014)
col_collection_1.objects.link(ob_r2hud_sa_013)
col_collection_1.objects.link(ob_r2hud_sa_012)
col_collection_1.objects.link(ob_r2hud_sa_011)
col_collection_1.objects.link(ob_r2hud_sa_010)
col_collection_1.objects.link(ob_r2hud_sa_009)
col_collection_1.objects.link(ob_r2hud_sa_008)
col_collection_1.objects.link(ob_r2hud_sa_007)
col_collection_1.objects.link(ob_r2hud_sa_006)
col_collection_1.objects.link(ob_r2hud_sa_005)
col_collection_1.objects.link(ob_r2hud_sa_004)
col_collection_1.objects.link(ob_r2hud_sa_003)
col_collection_1.objects.link(ob_r2hud_sa_002)
col_collection_1.objects.link(ob_r2hud_sa_025)
col_collection_1.objects.link(ob_r2hud_sa_001)
col_collection_2.objects.link(ob_r2hudacbase)
col_collection_2.objects.link(ob_r2hudacbuttons4)
col_collection_2.objects.link(ob_r2hudacbuttons6)
col_collection_2.objects.link(ob_r2hudacbuttons5)
col_collection_2.objects.link(ob_r2hudacbuttons2)
col_collection_2.objects.link(ob_r2hudacbackboard)
col_collection_2.objects.link(ob_r2hudacbuttons3)
col_collection_2.objects.link(ob_r2hudacbuttons1)

# ---- scene / render settings (as saved in the file)
scene.frame_start = 1; scene.frame_end = 250; scene.frame_set(1)
scene.render.engine = 'CYCLES'
scene.render.resolution_percentage = 50
scene.render.dither_intensity = 0.0
scene.cycles.use_denoising = False
scene.cycles.samples = 128
scene.cycles.sampling_pattern = 'TABULATED_SOBOL'
scene.cycles.use_adaptive_sampling = False
scene.cycles.use_light_tree = False
scene.cycles.blur_glossy = 0.0
scene.cycles.sample_clamp_indirect = 0.0
scene.view_settings.view_transform = 'Standard'
bpy.context.view_layer.update()

# ---- added for rendering (the .blend has no active camera and no usable light): camera, sun
cam_auto = bpy.data.cameras.new('AutoCamera')
cam_auto.lens = 50.0
cam_auto.sensor_width = 36.0
cam_auto.clip_end = 1000.0
ob_auto_camera = bpy.data.objects.new('AutoCamera', cam_auto)
scene.collection.objects.link(ob_auto_camera)
ob_auto_camera.location = (6.99506, -8.44366, 8.07224)
ob_auto_camera.rotation_euler = (1.09748, -7.21219e-08, 0.694738)
scene.camera = ob_auto_camera
light_auto_sun = bpy.data.lights.new('AutoSun', 'SUN')
light_auto_sun.energy = 3.0
light_auto_sun.angle = 0.0523599
ob_auto_sun = bpy.data.objects.new('AutoSun', light_auto_sun)
scene.collection.objects.link(ob_auto_sun)
ob_auto_sun.rotation_euler = (0.872665, 0.174533, 0.523599)
bpy.context.view_layer.update()
